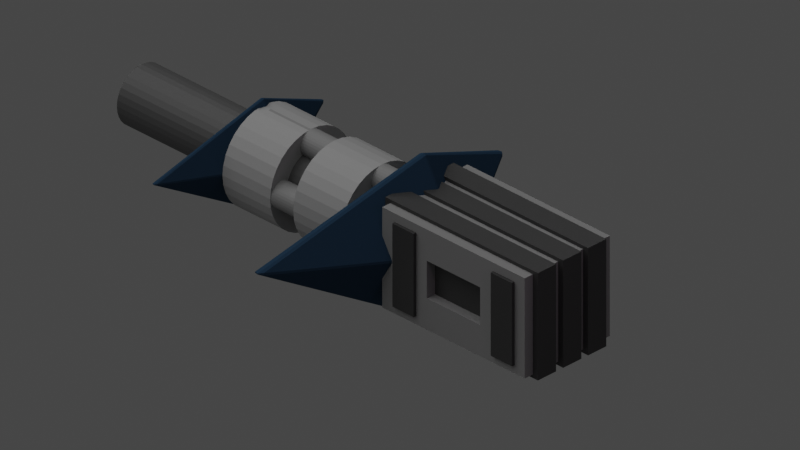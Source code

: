 # Source: Toaster.blend  (saved by Blender 2.82.7; exported with 4.5.12 LTS)
import bpy
from mathutils import Matrix  # noqa: F401  (used for matrix-valued properties, if any)

bpy.ops.wm.read_factory_settings(use_empty=True)
scene = bpy.context.scene
scene.name = 'Scene'

# ---- collections
col_collection = bpy.data.collections.new('Collection'); scene.collection.children.link(col_collection)

# ---- materials (node trees are filled in below, after node groups)
mat_material = bpy.data.materials.new('Material')
mat_material.use_transparent_shadow = False
mat_material_002 = bpy.data.materials.new('Material.002')
mat_material_002.use_transparent_shadow = False
mat_material_003 = bpy.data.materials.new('Material.003')
mat_material_003.use_transparent_shadow = False
mat_material_004 = bpy.data.materials.new('Material.004')
mat_material_004.use_transparent_shadow = False
mat_material_012 = bpy.data.materials.new('Material.012')
mat_material_012.alpha_threshold = 0.0
mat_material_012.use_transparent_shadow = False
mat_material_012.diffuse_color = (0.028, 0.06328, 0.1107, 1.0)
mat_material_012.roughness = 0.5
mat_material_012.specular_intensity = 0.337
mat_material_012.line_color = (0.0, 0.0, 0.0, 1.0)

# ---- material node trees
mat_material.use_nodes = True; mat_material.node_tree.nodes.clear()
_N = mat_material.node_tree.nodes; _L = mat_material.node_tree.links
n0 = _N.new('ShaderNodeOutputMaterial'); n0.name = 'Material Output'; n0.location = (300, 300)
n1 = _N.new('ShaderNodeBsdfPrincipled'); n1.name = 'Principled BSDF'; n1.location = (10, 300)
n1.distribution = 'GGX'
n1.subsurface_method = 'BURLEY'
n1.inputs[0].default_value = (0.1025, 0.1025, 0.1025, 1.0)
n1.inputs[3].default_value = 1.45
n1.inputs[27].default_value = (0.0, 0.0, 0.0, 1.0)
n1.inputs[28].default_value = 1.0
_L.new(n1.outputs[0], n0.inputs[0])
n0.is_active_output = True
mat_material_002.use_nodes = True; mat_material_002.node_tree.nodes.clear()
_N = mat_material_002.node_tree.nodes; _L = mat_material_002.node_tree.links
n0 = _N.new('ShaderNodeOutputMaterial'); n0.name = 'Material Output'; n0.location = (300, 300)
n1 = _N.new('ShaderNodeBsdfPrincipled'); n1.name = 'Principled BSDF'; n1.location = (10, 300)
n1.distribution = 'GGX'
n1.subsurface_method = 'BURLEY'
n1.inputs[0].default_value = (0.42, 0.42, 0.42, 1.0)
n1.inputs[3].default_value = 1.45
n1.inputs[27].default_value = (0.0, 0.0, 0.0, 1.0)
n1.inputs[28].default_value = 1.0
_L.new(n1.outputs[0], n0.inputs[0])
n0.is_active_output = True
mat_material_003.use_nodes = True; mat_material_003.node_tree.nodes.clear()
_N = mat_material_003.node_tree.nodes; _L = mat_material_003.node_tree.links
n0 = _N.new('ShaderNodeOutputMaterial'); n0.name = 'Material Output'; n0.location = (300, 300)
n1 = _N.new('ShaderNodeBsdfPrincipled'); n1.name = 'Principled BSDF'; n1.location = (10, 300)
n1.distribution = 'GGX'
n1.subsurface_method = 'BURLEY'
n1.inputs[0].default_value = (0.281, 0.281, 0.281, 1.0)
n1.inputs[3].default_value = 1.45
n1.inputs[27].default_value = (0.0, 0.0, 0.0, 1.0)
n1.inputs[28].default_value = 1.0
_L.new(n1.outputs[0], n0.inputs[0])
n0.is_active_output = True
mat_material_004.use_nodes = True; mat_material_004.node_tree.nodes.clear()
_N = mat_material_004.node_tree.nodes; _L = mat_material_004.node_tree.links
n0 = _N.new('ShaderNodeOutputMaterial'); n0.name = 'Material Output'; n0.location = (300, 300)
n1 = _N.new('ShaderNodeBsdfPrincipled'); n1.name = 'Principled BSDF'; n1.location = (10, 300)
n1.distribution = 'GGX'
n1.subsurface_method = 'BURLEY'
n1.inputs[0].default_value = (0.05222, 0.05222, 0.05222, 1.0)
n1.inputs[3].default_value = 1.45
n1.inputs[27].default_value = (0.0, 0.0, 0.0, 1.0)
n1.inputs[28].default_value = 1.0
_L.new(n1.outputs[0], n0.inputs[0])
n0.is_active_output = True

# ---- world
world_world = bpy.data.worlds.new('World'); scene.world = world_world
world_world.use_nodes = True; world_world.node_tree.nodes.clear()
_N = world_world.node_tree.nodes; _L = world_world.node_tree.links
n0 = _N.new('ShaderNodeOutputWorld'); n0.name = 'World Output'; n0.location = (300, 300)
n1 = _N.new('ShaderNodeBackground'); n1.name = 'Background'; n1.location = (10, 300)
n1.inputs[0].default_value = (0.05088, 0.05088, 0.05088, 1.0)
_L.new(n1.outputs[0], n0.inputs[0])
n0.is_active_output = True
world_world.color = (0.05088, 0.05088, 0.05088)
world_world.use_sun_shadow = False
world_world.sun_shadow_jitter_overblur = 0.0

# ---- cameras
cam_camera = bpy.data.cameras.new('Camera')
cam_camera.type = 'ORTHO'
cam_camera.clip_end = 100.0
cam_camera.lens = 35.0
cam_camera.sensor_width = 32.0
cam_camera.sensor_height = 18.0
cam_camera.ortho_scale = 7.0
cam_camera.dof.focus_distance = 0.0
cam_camera.dof.aperture_fstop = 128.0

# ---- lights
light_point = bpy.data.lights.new('Point', 'POINT')
light_point.color = (1.0, 0.6036, 0.9189)
light_point.transmission_factor = 0.0
light_point.shadow_buffer_clip_start = 0.5
light_point.shadow_soft_size = 0.1
light_point.shadow_maximum_resolution = 0.006
light_point.use_absolute_resolution = True
light_point.cycles.use_multiple_importance_sampling = False
light_sun = bpy.data.lights.new('Sun', 'SUN')
light_sun.transmission_factor = 0.0
light_sun.angle = 1.571
light_sun.energy = 1.0
light_sun.shadow_buffer_clip_start = 0.5
light_sun.shadow_soft_size = 1.0
light_sun.shadow_cascade_max_distance = 1000.0
light_sun.cycles.use_multiple_importance_sampling = False

# ---- meshes
me_cylinder = bpy.data.meshes.new('Cylinder')
me_cylinder.from_pydata([(-1.006e-07, 0.7364, -1.0), (0.0, 1.0, 1.0), (0.1437, 0.7223, -1.0), (0.1951, 0.9808, 1.0), (0.2818, 0.6804, -1.0), (0.3827, 0.9239, 1.0), (0.4091, 0.6123, -1.0), (0.5556, 0.8315, 1.0), (0.5207, 0.5207, -1.0), (0.7071, 0.7071, 1.0), (0.6123, 0.4091, -1.0), (0.8315, 0.5556, 1.0), (0.6804, 0.2818, -1.0), (0.9239, 0.3827, 1.0), (0.7223, 0.1437, -1.0), (0.9808, 0.1951, 1.0), (0.7364, 3.504e-08, -1.0), (1.0, 7.55e-08, 1.0), (0.7223, -0.1437, -1.0), (0.9808, -0.1951, 1.0), (0.6804, -0.2818, -1.0), (0.9239, -0.3827, 1.0), (0.6123, -0.4091, -1.0), (0.8315, -0.5556, 1.0), (0.5207, -0.5207, -1.0), (0.7071, -0.7071, 1.0), (0.4091, -0.6123, -1.0), (0.5556, -0.8315, 1.0), (0.2818, -0.6804, -1.0), (0.3827, -0.9239, 1.0), (0.1437, -0.7223, -1.0), (0.1951, -0.9808, 1.0), (-2.449e-07, -0.7364, -1.0), (-3.258e-07, -1.0, 1.0), (-0.1437, -0.7223, -1.0), (-0.1951, -0.9808, 1.0), (-0.2818, -0.6804, -1.0), (-0.3827, -0.9239, 1.0), (-0.4091, -0.6123, -1.0), (-0.5556, -0.8315, 1.0), (-0.5207, -0.5207, -1.0), (-0.7071, -0.7071, 1.0), (-0.6123, -0.4091, -1.0), (-0.8315, -0.5556, 1.0), (-0.6804, -0.2818, -1.0), (-0.9239, -0.3827, 1.0), (-0.7223, -0.1437, -1.0), (-0.9808, -0.1951, 1.0), (-0.7364, 7.248e-07, -1.0), (-1.0, 9.656e-07, 1.0), (-0.7223, 0.1437, -1.0), (-0.9808, 0.1951, 1.0), (-0.6804, 0.2818, -1.0), (-0.9239, 0.3827, 1.0), (-0.6123, 0.4091, -1.0), (-0.8315, 0.5556, 1.0), (-0.5207, 0.5207, -1.0), (-0.7071, 0.7071, 1.0), (-0.4091, 0.6123, -1.0), (-0.5556, 0.8315, 1.0), (-0.2818, 0.6804, -1.0), (-0.3827, 0.9239, 1.0), (-0.1437, 0.7223, -1.0), (-0.1951, 0.9808, 1.0), (0.0, 1.0, -1.0), (0.1951, 0.9808, -1.0), (0.3827, 0.9239, -1.0), (0.5556, 0.8315, -1.0), (0.7071, 0.7071, -1.0), (0.8315, 0.5556, -1.0), (0.9239, 0.3827, -1.0), (0.9808, 0.1951, -1.0), (1.0, 7.55e-08, -1.0), (0.9808, -0.1951, -1.0), (0.9239, -0.3827, -1.0), (0.8315, -0.5556, -1.0), (0.7071, -0.7071, -1.0), (0.5556, -0.8315, -1.0), (0.3827, -0.9239, -1.0), (0.1951, -0.9808, -1.0), (-3.258e-07, -1.0, -1.0), (-0.1951, -0.9808, -1.0), (-0.3827, -0.9239, -1.0), (-0.5556, -0.8315, -1.0), (-0.7071, -0.7071, -1.0), (-0.8315, -0.5556, -1.0), (-0.9239, -0.3827, -1.0), (-0.9808, -0.1951, -1.0), (-1.0, 9.656e-07, -1.0), (-0.9808, 0.1951, -1.0), (-0.9239, 0.3827, -1.0), (-0.8315, 0.5556, -1.0), (-0.7071, 0.7071, -1.0), (-0.5556, 0.8315, -1.0), (-0.3827, 0.9239, -1.0), (-0.1951, 0.9808, -1.0), (-1.006e-07, 0.7364, -0.5272), (0.1437, 0.7223, -0.5272), (0.2818, 0.6804, -0.5272), (0.4091, 0.6123, -0.5272), (0.5207, 0.5207, -0.5272), (0.6123, 0.4091, -0.5272), (0.6804, 0.2818, -0.5272), (0.7223, 0.1437, -0.5272), (0.7364, 3.504e-08, -0.5272), (0.7223, -0.1437, -0.5272), (0.6804, -0.2818, -0.5272), (0.6123, -0.4091, -0.5272), (0.5207, -0.5207, -0.5272), (0.4091, -0.6123, -0.5272), (0.2818, -0.6804, -0.5272), (0.1437, -0.7223, -0.5272), (-2.449e-07, -0.7364, -0.5272), (-0.1437, -0.7223, -0.5272), (-0.2818, -0.6804, -0.5272), (-0.4091, -0.6123, -0.5272), (-0.5207, -0.5207, -0.5272), (-0.6123, -0.4091, -0.5272), (-0.6804, -0.2818, -0.5272), (-0.7223, -0.1437, -0.5272), (-0.7364, 7.248e-07, -0.5272), (-0.7223, 0.1437, -0.5272), (-0.6804, 0.2818, -0.5272), (-0.6123, 0.4091, -0.5272), (-0.5207, 0.5207, -0.5272), (-0.4091, 0.6123, -0.5272), (-0.2818, 0.6804, -0.5272), (-0.1437, 0.7223, -0.5272)], [], [(64, 1, 3, 65), (65, 3, 5, 66), (66, 5, 7, 67), (67, 7, 9, 68), (68, 9, 11, 69), (69, 11, 13, 70), (70, 13, 15, 71), (71, 15, 17, 72), (72, 17, 19, 73), (73, 19, 21, 74), (74, 21, 23, 75), (75, 23, 25, 76), (76, 25, 27, 77), (77, 27, 29, 78), (78, 29, 31, 79), (79, 31, 33, 80), (80, 33, 35, 81), (81, 35, 37, 82), (82, 37, 39, 83), (83, 39, 41, 84), (84, 41, 43, 85), (85, 43, 45, 86), (86, 45, 47, 87), (87, 47, 49, 88), (88, 49, 51, 89), (89, 51, 53, 90), (90, 53, 55, 91), (91, 55, 57, 92), (92, 57, 59, 93), (93, 59, 61, 94), (3, 1, 63, 61, 59, 57, 55, 53, 51, 49, 47, 45, 43, 41, 39, 37, 35, 33, 31, 29, 27, 25, 23, 21, 19, 17, 15, 13, 11, 9, 7, 5), (94, 61, 63, 95), (95, 63, 1, 64), (20, 22, 107, 106), (2, 0, 64, 65), (4, 2, 65, 66), (6, 4, 66, 67), (8, 6, 67, 68), (10, 8, 68, 69), (12, 10, 69, 70), (14, 12, 70, 71), (16, 14, 71, 72), (18, 16, 72, 73), (20, 18, 73, 74), (22, 20, 74, 75), (24, 22, 75, 76), (26, 24, 76, 77), (28, 26, 77, 78), (30, 28, 78, 79), (32, 30, 79, 80), (34, 32, 80, 81), (36, 34, 81, 82), (38, 36, 82, 83), (40, 38, 83, 84), (42, 40, 84, 85), (44, 42, 85, 86), (46, 44, 86, 87), (48, 46, 87, 88), (50, 48, 88, 89), (52, 50, 89, 90), (54, 52, 90, 91), (56, 54, 91, 92), (58, 56, 92, 93), (60, 58, 93, 94), (62, 60, 94, 95), (0, 62, 95, 64), (96, 97, 98, 99, 100, 101, 102, 103, 104, 105, 106, 107, 108, 109, 110, 111, 112, 113, 114, 115, 116, 117, 118, 119, 120, 121, 122, 123, 124, 125, 126, 127), (48, 50, 121, 120), (22, 24, 108, 107), (50, 52, 122, 121), (24, 26, 109, 108), (52, 54, 123, 122), (26, 28, 110, 109), (0, 2, 97, 96), (54, 56, 124, 123), (28, 30, 111, 110), (2, 4, 98, 97), (56, 58, 125, 124), (30, 32, 112, 111), (4, 6, 99, 98), (58, 60, 126, 125), (32, 34, 113, 112), (6, 8, 100, 99), (60, 62, 127, 126), (34, 36, 114, 113), (8, 10, 101, 100), (62, 0, 96, 127), (36, 38, 115, 114), (10, 12, 102, 101), (38, 40, 116, 115), (12, 14, 103, 102), (40, 42, 117, 116), (14, 16, 104, 103), (42, 44, 118, 117), (16, 18, 105, 104), (44, 46, 119, 118), (18, 20, 106, 105), (46, 48, 120, 119)])
_uv = me_cylinder.uv_layers.new(name='UVMap')
_uv.uv.foreach_set('vector', [1.0, 0.5, 1.0, 1.0, 0.9688, 1.0, 0.9688, 0.5, 0.9688, 0.5, 0.9688, 1.0, 0.9375, 1.0, 0.9375, 0.5, 0.9375, 0.5, 0.9375, 1.0, 0.9062, 1.0, 0.9062, 0.5, 0.9062, 0.5, 0.9062, 1.0, 0.875, 1.0, 0.875, 0.5, 0.875, 0.5, 0.875, 1.0, 0.8438, 1.0, 0.8438, 0.5, 0.8438, 0.5, 0.8438, 1.0, 0.8125, 1.0, 0.8125, 0.5, 0.8125, 0.5, 0.8125, 1.0, 0.7812, 1.0, 0.7812, 0.5, 0.7812, 0.5, 0.7812, 1.0, 0.75, 1.0, 0.75, 0.5, 0.75, 0.5, 0.75, 1.0, 0.7188, 1.0, 0.7188, 0.5, 0.7188, 0.5, 0.7188, 1.0, 0.6875, 1.0, 0.6875, 0.5, 0.6875, 0.5, 0.6875, 1.0, 0.6562, 1.0, 0.6562, 0.5, 0.6562, 0.5, 0.6562, 1.0, 0.625, 1.0, 0.625, 0.5, 0.625, 0.5, 0.625, 1.0, 0.5938, 1.0, 0.5938, 0.5, 0.5938, 0.5, 0.5938, 1.0, 0.5625, 1.0, 0.5625, 0.5, 0.5625, 0.5, 0.5625, 1.0, 0.5312, 1.0, 0.5312, 0.5, 0.5312, 0.5, 0.5312, 1.0, 0.5, 1.0, 0.5, 0.5, 0.5, 0.5, 0.5, 1.0, 0.4688, 1.0, 0.4688, 0.5, 0.4688, 0.5, 0.4688, 1.0, 0.4375, 1.0, 0.4375, 0.5, 0.4375, 0.5, 0.4375, 1.0, 0.4062, 1.0, 0.4062, 0.5, 0.4062, 0.5, 0.4062, 1.0, 0.375, 1.0, 0.375, 0.5, 0.375, 0.5, 0.375, 1.0, 0.3438, 1.0, 0.3438, 0.5, 0.3438, 0.5, 0.3438, 1.0, 0.3125, 1.0, 0.3125, 0.5, 0.3125, 0.5, 0.3125, 1.0, 0.2812, 1.0, 0.2812, 0.5, 0.2812, 0.5, 0.2812, 1.0, 0.25, 1.0, 0.25, 0.5, 0.25, 0.5, 0.25, 1.0, 0.2188, 1.0, 0.2188, 0.5, 0.2188, 0.5, 0.2188, 1.0, 0.1875, 1.0, 0.1875, 0.5, 0.1875, 0.5, 0.1875, 1.0, 0.1562, 1.0, 0.1562, 0.5, 0.1562, 0.5, 0.1562, 1.0, 0.125, 1.0, 0.125, 0.5, 0.125, 0.5, 0.125, 1.0, 0.09375, 1.0, 0.09375, 0.5, 0.09375, 0.5, 0.09375, 1.0, 0.0625, 1.0, 0.0625, 0.5, 0.2968, 0.4854, 0.25, 0.49, 0.2032, 0.4854, 0.1582, 0.4717, 0.1167, 0.4496, 0.08029, 0.4197, 0.05045, 0.3833, 0.02827, 0.3418, 0.01461, 0.2968, 0.01, 0.25, 0.01461, 0.2032, 0.02827, 0.1582, 0.05045, 0.1167, 0.08029, 0.08029, 0.1167, 0.05045, 0.1582, 0.02827, 0.2032, 0.01461, 0.25, 0.01, 0.2968, 0.01461, 0.3418, 0.02827, 0.3833, 0.05045, 0.4197, 0.08029, 0.4496, 0.1167, 0.4717, 0.1582, 0.4854, 0.2032, 0.49, 0.25, 0.4854, 0.2968, 0.4717, 0.3418, 0.4496, 0.3833, 0.4197, 0.4197, 0.3833, 0.4496, 0.3418, 0.4717, 0.0625, 0.5, 0.0625, 1.0, 0.03125, 1.0, 0.03125, 0.5, 0.03125, 0.5, 0.03125, 1.0, 0.0, 1.0, 0.0, 0.5, 0.9133, 0.1824, 0.897, 0.1518, 0.897, 0.1518, 0.9133, 0.1824, 0.7845, 0.4233, 0.75, 0.4267, 0.75, 0.49, 0.7968, 0.4854, 0.8176, 0.4133, 0.7845, 0.4233, 0.7968, 0.4854, 0.8418, 0.4717, 0.8482, 0.397, 0.8176, 0.4133, 0.8418, 0.4717, 0.8833, 0.4496, 0.875, 0.375, 0.8482, 0.397, 0.8833, 0.4496, 0.9197, 0.4197, 0.897, 0.3482, 0.875, 0.375, 0.9197, 0.4197, 0.9496, 0.3833, 0.9133, 0.3176, 0.897, 0.3482, 0.9496, 0.3833, 0.9717, 0.3418, 0.9233, 0.2845, 0.9133, 0.3176, 0.9717, 0.3418, 0.9854, 0.2968, 0.9267, 0.25, 0.9233, 0.2845, 0.9854, 0.2968, 0.99, 0.25, 0.9233, 0.2155, 0.9267, 0.25, 0.99, 0.25, 0.9854, 0.2032, 0.9133, 0.1824, 0.9233, 0.2155, 0.9854, 0.2032, 0.9717, 0.1582, 0.897, 0.1518, 0.9133, 0.1824, 0.9717, 0.1582, 0.9496, 0.1167, 0.875, 0.125, 0.897, 0.1518, 0.9496, 0.1167, 0.9197, 0.08029, 0.8482, 0.103, 0.875, 0.125, 0.9197, 0.08029, 0.8833, 0.05045, 0.8176, 0.08672, 0.8482, 0.103, 0.8833, 0.05045, 0.8418, 0.02827, 0.7845, 0.07666, 0.8176, 0.08672, 0.8418, 0.02827, 0.7968, 0.01461, 0.75, 0.07326, 0.7845, 0.07666, 0.7968, 0.01461, 0.75, 0.01, 0.7155, 0.07666, 0.75, 0.07326, 0.75, 0.01, 0.7032, 0.01461, 0.6824, 0.08672, 0.7155, 0.07666, 0.7032, 0.01461, 0.6582, 0.02827, 0.6518, 0.103, 0.6824, 0.08672, 0.6582, 0.02827, 0.6167, 0.05045, 0.625, 0.125, 0.6518, 0.103, 0.6167, 0.05045, 0.5803, 0.08029, 0.603, 0.1518, 0.625, 0.125, 0.5803, 0.08029, 0.5504, 0.1167, 0.5867, 0.1824, 0.603, 0.1518, 0.5504, 0.1167, 0.5283, 0.1582, 0.5767, 0.2155, 0.5867, 0.1824, 0.5283, 0.1582, 0.5146, 0.2032, 0.5733, 0.25, 0.5767, 0.2155, 0.5146, 0.2032, 0.51, 0.25, 0.5767, 0.2845, 0.5733, 0.25, 0.51, 0.25, 0.5146, 0.2968, 0.5867, 0.3176, 0.5767, 0.2845, 0.5146, 0.2968, 0.5283, 0.3418, 0.603, 0.3482, 0.5867, 0.3176, 0.5283, 0.3418, 0.5504, 0.3833, 0.625, 0.375, 0.603, 0.3482, 0.5504, 0.3833, 0.5803, 0.4197, 0.6518, 0.397, 0.625, 0.375, 0.5803, 0.4197, 0.6167, 0.4496, 0.6824, 0.4133, 0.6518, 0.397, 0.6167, 0.4496, 0.6582, 0.4717, 0.7155, 0.4233, 0.6824, 0.4133, 0.6582, 0.4717, 0.7032, 0.4854, 0.75, 0.4267, 0.7155, 0.4233, 0.7032, 0.4854, 0.75, 0.49, 0.75, 0.4267, 0.7845, 0.4233, 0.8176, 0.4133, 0.8482, 0.397, 0.875, 0.375, 0.897, 0.3482, 0.9133, 0.3176, 0.9233, 0.2845, 0.9267, 0.25, 0.9233, 0.2155, 0.9133, 0.1824, 0.897, 0.1518, 0.875, 0.125, 0.8482, 0.103, 0.8176, 0.08672, 0.7845, 0.07666, 0.75, 0.07326, 0.7155, 0.07666, 0.6824, 0.08672, 0.6518, 0.103, 0.625, 0.125, 0.603, 0.1518, 0.5867, 0.1824, 0.5767, 0.2155, 0.5733, 0.25, 0.5767, 0.2845, 0.5867, 0.3176, 0.603, 0.3482, 0.625, 0.375, 0.6518, 0.397, 0.6824, 0.4133, 0.7155, 0.4233, 0.5733, 0.25, 0.5767, 0.2845, 0.5767, 0.2845, 0.5733, 0.25, 0.897, 0.1518, 0.875, 0.125, 0.875, 0.125, 0.897, 0.1518, 0.5767, 0.2845, 0.5867, 0.3176, 0.5867, 0.3176, 0.5767, 0.2845, 0.875, 0.125, 0.8482, 0.103, 0.8482, 0.103, 0.875, 0.125, 0.5867, 0.3176, 0.603, 0.3482, 0.603, 0.3482, 0.5867, 0.3176, 0.8482, 0.103, 0.8176, 0.08672, 0.8176, 0.08672, 0.8482, 0.103, 0.75, 0.4267, 0.7845, 0.4233, 0.7845, 0.4233, 0.75, 0.4267, 0.603, 0.3482, 0.625, 0.375, 0.625, 0.375, 0.603, 0.3482, 0.8176, 0.08672, 0.7845, 0.07666, 0.7845, 0.07666, 0.8176, 0.08672, 0.7845, 0.4233, 0.8176, 0.4133, 0.8176, 0.4133, 0.7845, 0.4233, 0.625, 0.375, 0.6518, 0.397, 0.6518, 0.397, 0.625, 0.375, 0.7845, 0.07666, 0.75, 0.07326, 0.75, 0.07326, 0.7845, 0.07666, 0.8176, 0.4133, 0.8482, 0.397, 0.8482, 0.397, 0.8176, 0.4133, 0.6518, 0.397, 0.6824, 0.4133, 0.6824, 0.4133, 0.6518, 0.397, 0.75, 0.07326, 0.7155, 0.07666, 0.7155, 0.07666, 0.75, 0.07326, 0.8482, 0.397, 0.875, 0.375, 0.875, 0.375, 0.8482, 0.397, 0.6824, 0.4133, 0.7155, 0.4233, 0.7155, 0.4233, 0.6824, 0.4133, 0.7155, 0.07666, 0.6824, 0.08672, 0.6824, 0.08672, 0.7155, 0.07666, 0.875, 0.375, 0.897, 0.3482, 0.897, 0.3482, 0.875, 0.375, 0.7155, 0.4233, 0.75, 0.4267, 0.75, 0.4267, 0.7155, 0.4233, 0.6824, 0.08672, 0.6518, 0.103, 0.6518, 0.103, 0.6824, 0.08672, 0.897, 0.3482, 0.9133, 0.3176, 0.9133, 0.3176, 0.897, 0.3482, 0.6518, 0.103, 0.625, 0.125, 0.625, 0.125, 0.6518, 0.103, 0.9133, 0.3176, 0.9233, 0.2845, 0.9233, 0.2845, 0.9133, 0.3176, 0.625, 0.125, 0.603, 0.1518, 0.603, 0.1518, 0.625, 0.125, 0.9233, 0.2845, 0.9267, 0.25, 0.9267, 0.25, 0.9233, 0.2845, 0.603, 0.1518, 0.5867, 0.1824, 0.5867, 0.1824, 0.603, 0.1518, 0.9267, 0.25, 0.9233, 0.2155, 0.9233, 0.2155, 0.9267, 0.25, 0.5867, 0.1824, 0.5767, 0.2155, 0.5767, 0.2155, 0.5867, 0.1824, 0.9233, 0.2155, 0.9133, 0.1824, 0.9133, 0.1824, 0.9233, 0.2155, 0.5767, 0.2155, 0.5733, 0.25, 0.5733, 0.25, 0.5767, 0.2155])
me_cylinder.materials.append(mat_material)
me_cylinder.use_remesh_fix_poles = True
me_cylinder.use_remesh_preserve_attributes = False
me_cylinder.use_mirror_vertex_groups = False
me_cylinder.update()
me_cylinder_001 = bpy.data.meshes.new('Cylinder.001')
me_cylinder_001.from_pydata([(0.0, 1.0, -1.0), (0.0, 1.0, 1.0), (0.1951, 0.9808, -1.0), (0.1951, 0.9808, 1.0), (0.3827, 0.9239, -1.0), (0.3827, 0.9239, 1.0), (0.5556, 0.8315, -1.0), (0.5556, 0.8315, 1.0), (0.7071, 0.7071, -1.0), (0.7071, 0.7071, 1.0), (0.8315, 0.5556, -1.0), (0.8315, 0.5556, 1.0), (0.9239, 0.3827, -1.0), (0.9239, 0.3827, 1.0), (0.9808, 0.1951, -1.0), (0.9808, 0.1951, 1.0), (1.0, 7.55e-08, -1.0), (1.0, 7.55e-08, 1.0), (0.9808, -0.1951, -1.0), (0.9808, -0.1951, 1.0), (0.9239, -0.3827, -1.0), (0.9239, -0.3827, 1.0), (0.8315, -0.5556, -1.0), (0.8315, -0.5556, 1.0), (0.7071, -0.7071, -1.0), (0.7071, -0.7071, 1.0), (0.5556, -0.8315, -1.0), (0.5556, -0.8315, 1.0), (0.3827, -0.9239, -1.0), (0.3827, -0.9239, 1.0), (0.1951, -0.9808, -1.0), (0.1951, -0.9808, 1.0), (-3.258e-07, -1.0, -1.0), (-3.258e-07, -1.0, 1.0), (-0.1951, -0.9808, -1.0), (-0.1951, -0.9808, 1.0), (-0.3827, -0.9239, -1.0), (-0.3827, -0.9239, 1.0), (-0.5556, -0.8315, -1.0), (-0.5556, -0.8315, 1.0), (-0.7071, -0.7071, -1.0), (-0.7071, -0.7071, 1.0), (-0.8315, -0.5556, -1.0), (-0.8315, -0.5556, 1.0), (-0.9239, -0.3827, -1.0), (-0.9239, -0.3827, 1.0), (-0.9808, -0.1951, -1.0), (-0.9808, -0.1951, 1.0), (-1.0, 9.656e-07, -1.0), (-1.0, 9.656e-07, 1.0), (-0.9808, 0.1951, -1.0), (-0.9808, 0.1951, 1.0), (-0.9239, 0.3827, -1.0), (-0.9239, 0.3827, 1.0), (-0.8315, 0.5556, -1.0), (-0.8315, 0.5556, 1.0), (-0.7071, 0.7071, -1.0), (-0.7071, 0.7071, 1.0), (-0.5556, 0.8315, -1.0), (-0.5556, 0.8315, 1.0), (-0.3827, 0.9239, -1.0), (-0.3827, 0.9239, 1.0), (-0.1951, 0.9808, -1.0), (-0.1951, 0.9808, 1.0)], [], [(0, 1, 3, 2), (2, 3, 5, 4), (4, 5, 7, 6), (6, 7, 9, 8), (8, 9, 11, 10), (10, 11, 13, 12), (12, 13, 15, 14), (14, 15, 17, 16), (16, 17, 19, 18), (18, 19, 21, 20), (20, 21, 23, 22), (22, 23, 25, 24), (24, 25, 27, 26), (26, 27, 29, 28), (28, 29, 31, 30), (30, 31, 33, 32), (32, 33, 35, 34), (34, 35, 37, 36), (36, 37, 39, 38), (38, 39, 41, 40), (40, 41, 43, 42), (42, 43, 45, 44), (44, 45, 47, 46), (46, 47, 49, 48), (48, 49, 51, 50), (50, 51, 53, 52), (52, 53, 55, 54), (54, 55, 57, 56), (56, 57, 59, 58), (58, 59, 61, 60), (3, 1, 63, 61, 59, 57, 55, 53, 51, 49, 47, 45, 43, 41, 39, 37, 35, 33, 31, 29, 27, 25, 23, 21, 19, 17, 15, 13, 11, 9, 7, 5), (60, 61, 63, 62), (62, 63, 1, 0), (0, 2, 4, 6, 8, 10, 12, 14, 16, 18, 20, 22, 24, 26, 28, 30, 32, 34, 36, 38, 40, 42, 44, 46, 48, 50, 52, 54, 56, 58, 60, 62)])
_uv = me_cylinder_001.uv_layers.new(name='UVMap')
_uv.uv.foreach_set('vector', [1.0, 0.5, 1.0, 1.0, 0.9688, 1.0, 0.9688, 0.5, 0.9688, 0.5, 0.9688, 1.0, 0.9375, 1.0, 0.9375, 0.5, 0.9375, 0.5, 0.9375, 1.0, 0.9062, 1.0, 0.9062, 0.5, 0.9062, 0.5, 0.9062, 1.0, 0.875, 1.0, 0.875, 0.5, 0.875, 0.5, 0.875, 1.0, 0.8438, 1.0, 0.8438, 0.5, 0.8438, 0.5, 0.8438, 1.0, 0.8125, 1.0, 0.8125, 0.5, 0.8125, 0.5, 0.8125, 1.0, 0.7812, 1.0, 0.7812, 0.5, 0.7812, 0.5, 0.7812, 1.0, 0.75, 1.0, 0.75, 0.5, 0.75, 0.5, 0.75, 1.0, 0.7188, 1.0, 0.7188, 0.5, 0.7188, 0.5, 0.7188, 1.0, 0.6875, 1.0, 0.6875, 0.5, 0.6875, 0.5, 0.6875, 1.0, 0.6562, 1.0, 0.6562, 0.5, 0.6562, 0.5, 0.6562, 1.0, 0.625, 1.0, 0.625, 0.5, 0.625, 0.5, 0.625, 1.0, 0.5938, 1.0, 0.5938, 0.5, 0.5938, 0.5, 0.5938, 1.0, 0.5625, 1.0, 0.5625, 0.5, 0.5625, 0.5, 0.5625, 1.0, 0.5312, 1.0, 0.5312, 0.5, 0.5312, 0.5, 0.5312, 1.0, 0.5, 1.0, 0.5, 0.5, 0.5, 0.5, 0.5, 1.0, 0.4688, 1.0, 0.4688, 0.5, 0.4688, 0.5, 0.4688, 1.0, 0.4375, 1.0, 0.4375, 0.5, 0.4375, 0.5, 0.4375, 1.0, 0.4062, 1.0, 0.4062, 0.5, 0.4062, 0.5, 0.4062, 1.0, 0.375, 1.0, 0.375, 0.5, 0.375, 0.5, 0.375, 1.0, 0.3438, 1.0, 0.3438, 0.5, 0.3438, 0.5, 0.3438, 1.0, 0.3125, 1.0, 0.3125, 0.5, 0.3125, 0.5, 0.3125, 1.0, 0.2812, 1.0, 0.2812, 0.5, 0.2812, 0.5, 0.2812, 1.0, 0.25, 1.0, 0.25, 0.5, 0.25, 0.5, 0.25, 1.0, 0.2188, 1.0, 0.2188, 0.5, 0.2188, 0.5, 0.2188, 1.0, 0.1875, 1.0, 0.1875, 0.5, 0.1875, 0.5, 0.1875, 1.0, 0.1562, 1.0, 0.1562, 0.5, 0.1562, 0.5, 0.1562, 1.0, 0.125, 1.0, 0.125, 0.5, 0.125, 0.5, 0.125, 1.0, 0.09375, 1.0, 0.09375, 0.5, 0.09375, 0.5, 0.09375, 1.0, 0.0625, 1.0, 0.0625, 0.5, 0.2968, 0.4854, 0.25, 0.49, 0.2032, 0.4854, 0.1582, 0.4717, 0.1167, 0.4496, 0.08029, 0.4197, 0.05045, 0.3833, 0.02827, 0.3418, 0.01461, 0.2968, 0.01, 0.25, 0.01461, 0.2032, 0.02827, 0.1582, 0.05045, 0.1167, 0.08029, 0.08029, 0.1167, 0.05045, 0.1582, 0.02827, 0.2032, 0.01461, 0.25, 0.01, 0.2968, 0.01461, 0.3418, 0.02827, 0.3833, 0.05045, 0.4197, 0.08029, 0.4496, 0.1167, 0.4717, 0.1582, 0.4854, 0.2032, 0.49, 0.25, 0.4854, 0.2968, 0.4717, 0.3418, 0.4496, 0.3833, 0.4197, 0.4197, 0.3833, 0.4496, 0.3418, 0.4717, 0.0625, 0.5, 0.0625, 1.0, 0.03125, 1.0, 0.03125, 0.5, 0.03125, 0.5, 0.03125, 1.0, 0.0, 1.0, 0.0, 0.5, 0.75, 0.49, 0.7968, 0.4854, 0.8418, 0.4717, 0.8833, 0.4496, 0.9197, 0.4197, 0.9496, 0.3833, 0.9717, 0.3418, 0.9854, 0.2968, 0.99, 0.25, 0.9854, 0.2032, 0.9717, 0.1582, 0.9496, 0.1167, 0.9197, 0.08029, 0.8833, 0.05045, 0.8418, 0.02827, 0.7968, 0.01461, 0.75, 0.01, 0.7032, 0.01461, 0.6582, 0.02827, 0.6167, 0.05045, 0.5803, 0.08029, 0.5504, 0.1167, 0.5283, 0.1582, 0.5146, 0.2032, 0.51, 0.25, 0.5146, 0.2968, 0.5283, 0.3418, 0.5504, 0.3833, 0.5803, 0.4197, 0.6167, 0.4496, 0.6582, 0.4717, 0.7032, 0.4854])
me_cylinder_001.materials.append(mat_material_002)
me_cylinder_001.use_remesh_fix_poles = True
me_cylinder_001.use_remesh_preserve_attributes = False
me_cylinder_001.use_mirror_vertex_groups = False
me_cylinder_001.update()
me_cube_001 = bpy.data.meshes.new('Cube.001')
me_cube_001.from_pydata([(-1.0, -1.0, -1.0), (-1.0, -1.0, 1.0), (-1.0, 1.0, -1.0), (-1.0, 1.0, 1.0), (1.0, -0.3741, -0.3741), (1.0, -0.3741, 0.3741), (1.0, 0.3741, -0.3741), (1.0, 0.3741, 0.3741), (1.0, 1.0, 1.0), (1.0, 1.0, -1.0), (1.0, -1.0, -1.0), (1.0, -1.0, 1.0), (-0.5079, -0.3741, -0.3741), (-0.5079, -0.3741, 0.3741), (-0.5079, 0.3741, -0.3741), (-0.5079, 0.3741, 0.3741)], [], [(0, 1, 3, 2), (2, 3, 8, 9), (4, 6, 14, 12), (10, 11, 1, 0), (2, 9, 10, 0), (8, 3, 1, 11), (7, 6, 9, 8), (6, 4, 10, 9), (5, 7, 8, 11), (4, 5, 11, 10), (14, 15, 13, 12), (7, 5, 13, 15), (6, 7, 15, 14), (5, 4, 12, 13)])
_uv = me_cube_001.uv_layers.new(name='UVMap')
_uv.uv.foreach_set('vector', [0.375, 0.0, 0.625, 0.0, 0.625, 0.25, 0.375, 0.25, 0.375, 0.25, 0.625, 0.25, 0.625, 0.5, 0.375, 0.5, 0.4532, 0.6718, 0.4532, 0.5782, 0.4532, 0.5782, 0.4532, 0.6718, 0.375, 0.75, 0.625, 0.75, 0.625, 1.0, 0.375, 1.0, 0.125, 0.5, 0.375, 0.5, 0.375, 0.75, 0.125, 0.75, 0.625, 0.5, 0.875, 0.5, 0.875, 0.75, 0.625, 0.75, 0.5468, 0.5782, 0.4532, 0.5782, 0.375, 0.5, 0.625, 0.5, 0.4532, 0.5782, 0.4532, 0.6718, 0.375, 0.75, 0.375, 0.5, 0.5468, 0.6718, 0.5468, 0.5782, 0.625, 0.5, 0.625, 0.75, 0.4532, 0.6718, 0.5468, 0.6718, 0.625, 0.75, 0.375, 0.75, 0.4532, 0.5782, 0.5468, 0.5782, 0.5468, 0.6718, 0.4532, 0.6718, 0.5468, 0.5782, 0.5468, 0.6718, 0.5468, 0.6718, 0.5468, 0.5782, 0.4532, 0.5782, 0.5468, 0.5782, 0.5468, 0.5782, 0.4532, 0.5782, 0.5468, 0.6718, 0.4532, 0.6718, 0.4532, 0.6718, 0.5468, 0.6718])
me_cube_001.materials.append(mat_material_003)
me_cube_001.use_remesh_fix_poles = True
me_cube_001.use_remesh_preserve_attributes = False
me_cube_001.use_mirror_vertex_groups = False
me_cube_001.update()
me_cylinder_002 = bpy.data.meshes.new('Cylinder.002')
me_cylinder_002.from_pydata([(0.0, 1.0, -1.0), (0.0, 1.0, 1.0), (0.1951, 0.9808, -1.0), (0.1951, 0.9808, 1.0), (0.3827, 0.9239, -1.0), (0.3827, 0.9239, 1.0), (0.5556, 0.8315, -1.0), (0.5556, 0.8315, 1.0), (0.7071, 0.7071, -1.0), (0.7071, 0.7071, 1.0), (0.8315, 0.5556, -1.0), (0.8315, 0.5556, 1.0), (0.9239, 0.3827, -1.0), (0.9239, 0.3827, 1.0), (0.9808, 0.1951, -1.0), (0.9808, 0.1951, 1.0), (1.0, 7.55e-08, -1.0), (1.0, 7.55e-08, 1.0), (0.9808, -0.1951, -1.0), (0.9808, -0.1951, 1.0), (0.9239, -0.3827, -1.0), (0.9239, -0.3827, 1.0), (0.8315, -0.5556, -1.0), (0.8315, -0.5556, 1.0), (0.7071, -0.7071, -1.0), (0.7071, -0.7071, 1.0), (0.5556, -0.8315, -1.0), (0.5556, -0.8315, 1.0), (0.3827, -0.9239, -1.0), (0.3827, -0.9239, 1.0), (0.1951, -0.9808, -1.0), (0.1951, -0.9808, 1.0), (-3.258e-07, -1.0, -1.0), (-3.258e-07, -1.0, 1.0), (-0.1951, -0.9808, -1.0), (-0.1951, -0.9808, 1.0), (-0.3827, -0.9239, -1.0), (-0.3827, -0.9239, 1.0), (-0.5556, -0.8315, -1.0), (-0.5556, -0.8315, 1.0), (-0.7071, -0.7071, -1.0), (-0.7071, -0.7071, 1.0), (-0.8315, -0.5556, -1.0), (-0.8315, -0.5556, 1.0), (-0.9239, -0.3827, -1.0), (-0.9239, -0.3827, 1.0), (-0.9808, -0.1951, -1.0), (-0.9808, -0.1951, 1.0), (-1.0, 9.656e-07, -1.0), (-1.0, 9.656e-07, 1.0), (-0.9808, 0.1951, -1.0), (-0.9808, 0.1951, 1.0), (-0.9239, 0.3827, -1.0), (-0.9239, 0.3827, 1.0), (-0.8315, 0.5556, -1.0), (-0.8315, 0.5556, 1.0), (-0.7071, 0.7071, -1.0), (-0.7071, 0.7071, 1.0), (-0.5556, 0.8315, -1.0), (-0.5556, 0.8315, 1.0), (-0.3827, 0.9239, -1.0), (-0.3827, 0.9239, 1.0), (-0.1951, 0.9808, -1.0), (-0.1951, 0.9808, 1.0)], [], [(0, 1, 3, 2), (2, 3, 5, 4), (4, 5, 7, 6), (6, 7, 9, 8), (8, 9, 11, 10), (10, 11, 13, 12), (12, 13, 15, 14), (14, 15, 17, 16), (16, 17, 19, 18), (18, 19, 21, 20), (20, 21, 23, 22), (22, 23, 25, 24), (24, 25, 27, 26), (26, 27, 29, 28), (28, 29, 31, 30), (30, 31, 33, 32), (32, 33, 35, 34), (34, 35, 37, 36), (36, 37, 39, 38), (38, 39, 41, 40), (40, 41, 43, 42), (42, 43, 45, 44), (44, 45, 47, 46), (46, 47, 49, 48), (48, 49, 51, 50), (50, 51, 53, 52), (52, 53, 55, 54), (54, 55, 57, 56), (56, 57, 59, 58), (58, 59, 61, 60), (3, 1, 63, 61, 59, 57, 55, 53, 51, 49, 47, 45, 43, 41, 39, 37, 35, 33, 31, 29, 27, 25, 23, 21, 19, 17, 15, 13, 11, 9, 7, 5), (60, 61, 63, 62), (62, 63, 1, 0), (0, 2, 4, 6, 8, 10, 12, 14, 16, 18, 20, 22, 24, 26, 28, 30, 32, 34, 36, 38, 40, 42, 44, 46, 48, 50, 52, 54, 56, 58, 60, 62)])
_uv = me_cylinder_002.uv_layers.new(name='UVMap')
_uv.uv.foreach_set('vector', [1.0, 0.5, 1.0, 1.0, 0.9688, 1.0, 0.9688, 0.5, 0.9688, 0.5, 0.9688, 1.0, 0.9375, 1.0, 0.9375, 0.5, 0.9375, 0.5, 0.9375, 1.0, 0.9062, 1.0, 0.9062, 0.5, 0.9062, 0.5, 0.9062, 1.0, 0.875, 1.0, 0.875, 0.5, 0.875, 0.5, 0.875, 1.0, 0.8438, 1.0, 0.8438, 0.5, 0.8438, 0.5, 0.8438, 1.0, 0.8125, 1.0, 0.8125, 0.5, 0.8125, 0.5, 0.8125, 1.0, 0.7812, 1.0, 0.7812, 0.5, 0.7812, 0.5, 0.7812, 1.0, 0.75, 1.0, 0.75, 0.5, 0.75, 0.5, 0.75, 1.0, 0.7188, 1.0, 0.7188, 0.5, 0.7188, 0.5, 0.7188, 1.0, 0.6875, 1.0, 0.6875, 0.5, 0.6875, 0.5, 0.6875, 1.0, 0.6562, 1.0, 0.6562, 0.5, 0.6562, 0.5, 0.6562, 1.0, 0.625, 1.0, 0.625, 0.5, 0.625, 0.5, 0.625, 1.0, 0.5938, 1.0, 0.5938, 0.5, 0.5938, 0.5, 0.5938, 1.0, 0.5625, 1.0, 0.5625, 0.5, 0.5625, 0.5, 0.5625, 1.0, 0.5312, 1.0, 0.5312, 0.5, 0.5312, 0.5, 0.5312, 1.0, 0.5, 1.0, 0.5, 0.5, 0.5, 0.5, 0.5, 1.0, 0.4688, 1.0, 0.4688, 0.5, 0.4688, 0.5, 0.4688, 1.0, 0.4375, 1.0, 0.4375, 0.5, 0.4375, 0.5, 0.4375, 1.0, 0.4062, 1.0, 0.4062, 0.5, 0.4062, 0.5, 0.4062, 1.0, 0.375, 1.0, 0.375, 0.5, 0.375, 0.5, 0.375, 1.0, 0.3438, 1.0, 0.3438, 0.5, 0.3438, 0.5, 0.3438, 1.0, 0.3125, 1.0, 0.3125, 0.5, 0.3125, 0.5, 0.3125, 1.0, 0.2812, 1.0, 0.2812, 0.5, 0.2812, 0.5, 0.2812, 1.0, 0.25, 1.0, 0.25, 0.5, 0.25, 0.5, 0.25, 1.0, 0.2188, 1.0, 0.2188, 0.5, 0.2188, 0.5, 0.2188, 1.0, 0.1875, 1.0, 0.1875, 0.5, 0.1875, 0.5, 0.1875, 1.0, 0.1562, 1.0, 0.1562, 0.5, 0.1562, 0.5, 0.1562, 1.0, 0.125, 1.0, 0.125, 0.5, 0.125, 0.5, 0.125, 1.0, 0.09375, 1.0, 0.09375, 0.5, 0.09375, 0.5, 0.09375, 1.0, 0.0625, 1.0, 0.0625, 0.5, 0.2968, 0.4854, 0.25, 0.49, 0.2032, 0.4854, 0.1582, 0.4717, 0.1167, 0.4496, 0.08029, 0.4197, 0.05045, 0.3833, 0.02827, 0.3418, 0.01461, 0.2968, 0.01, 0.25, 0.01461, 0.2032, 0.02827, 0.1582, 0.05045, 0.1167, 0.08029, 0.08029, 0.1167, 0.05045, 0.1582, 0.02827, 0.2032, 0.01461, 0.25, 0.01, 0.2968, 0.01461, 0.3418, 0.02827, 0.3833, 0.05045, 0.4197, 0.08029, 0.4496, 0.1167, 0.4717, 0.1582, 0.4854, 0.2032, 0.49, 0.25, 0.4854, 0.2968, 0.4717, 0.3418, 0.4496, 0.3833, 0.4197, 0.4197, 0.3833, 0.4496, 0.3418, 0.4717, 0.0625, 0.5, 0.0625, 1.0, 0.03125, 1.0, 0.03125, 0.5, 0.03125, 0.5, 0.03125, 1.0, 0.0, 1.0, 0.0, 0.5, 0.75, 0.49, 0.7968, 0.4854, 0.8418, 0.4717, 0.8833, 0.4496, 0.9197, 0.4197, 0.9496, 0.3833, 0.9717, 0.3418, 0.9854, 0.2968, 0.99, 0.25, 0.9854, 0.2032, 0.9717, 0.1582, 0.9496, 0.1167, 0.9197, 0.08029, 0.8833, 0.05045, 0.8418, 0.02827, 0.7968, 0.01461, 0.75, 0.01, 0.7032, 0.01461, 0.6582, 0.02827, 0.6167, 0.05045, 0.5803, 0.08029, 0.5504, 0.1167, 0.5283, 0.1582, 0.5146, 0.2032, 0.51, 0.25, 0.5146, 0.2968, 0.5283, 0.3418, 0.5504, 0.3833, 0.5803, 0.4197, 0.6167, 0.4496, 0.6582, 0.4717, 0.7032, 0.4854])
me_cylinder_002.materials.append(mat_material_002)
me_cylinder_002.use_remesh_fix_poles = True
me_cylinder_002.use_remesh_preserve_attributes = False
me_cylinder_002.use_mirror_vertex_groups = False
me_cylinder_002.update()
me_cylinder_003 = bpy.data.meshes.new('Cylinder.003')
me_cylinder_003.from_pydata([(0.0, 1.0, -1.0), (0.0, 1.0, 1.0), (0.1951, 0.9808, -1.0), (0.1951, 0.9808, 1.0), (0.3827, 0.9239, -1.0), (0.3827, 0.9239, 1.0), (0.5556, 0.8315, -1.0), (0.5556, 0.8315, 1.0), (0.7071, 0.7071, -1.0), (0.7071, 0.7071, 1.0), (0.8315, 0.5556, -1.0), (0.8315, 0.5556, 1.0), (0.9239, 0.3827, -1.0), (0.9239, 0.3827, 1.0), (0.9808, 0.1951, -1.0), (0.9808, 0.1951, 1.0), (1.0, 7.55e-08, -1.0), (1.0, 7.55e-08, 1.0), (0.9808, -0.1951, -1.0), (0.9808, -0.1951, 1.0), (0.9239, -0.3827, -1.0), (0.9239, -0.3827, 1.0), (0.8315, -0.5556, -1.0), (0.8315, -0.5556, 1.0), (0.7071, -0.7071, -1.0), (0.7071, -0.7071, 1.0), (0.5556, -0.8315, -1.0), (0.5556, -0.8315, 1.0), (0.3827, -0.9239, -1.0), (0.3827, -0.9239, 1.0), (0.1951, -0.9808, -1.0), (0.1951, -0.9808, 1.0), (-3.258e-07, -1.0, -1.0), (-3.258e-07, -1.0, 1.0), (-0.1951, -0.9808, -1.0), (-0.1951, -0.9808, 1.0), (-0.3827, -0.9239, -1.0), (-0.3827, -0.9239, 1.0), (-0.5556, -0.8315, -1.0), (-0.5556, -0.8315, 1.0), (-0.7071, -0.7071, -1.0), (-0.7071, -0.7071, 1.0), (-0.8315, -0.5556, -1.0), (-0.8315, -0.5556, 1.0), (-0.9239, -0.3827, -1.0), (-0.9239, -0.3827, 1.0), (-0.9808, -0.1951, -1.0), (-0.9808, -0.1951, 1.0), (-1.0, 9.656e-07, -1.0), (-1.0, 9.656e-07, 1.0), (-0.9808, 0.1951, -1.0), (-0.9808, 0.1951, 1.0), (-0.9239, 0.3827, -1.0), (-0.9239, 0.3827, 1.0), (-0.8315, 0.5556, -1.0), (-0.8315, 0.5556, 1.0), (-0.7071, 0.7071, -1.0), (-0.7071, 0.7071, 1.0), (-0.5556, 0.8315, -1.0), (-0.5556, 0.8315, 1.0), (-0.3827, 0.9239, -1.0), (-0.3827, 0.9239, 1.0), (-0.1951, 0.9808, -1.0), (-0.1951, 0.9808, 1.0)], [], [(0, 1, 3, 2), (2, 3, 5, 4), (4, 5, 7, 6), (6, 7, 9, 8), (8, 9, 11, 10), (10, 11, 13, 12), (12, 13, 15, 14), (14, 15, 17, 16), (16, 17, 19, 18), (18, 19, 21, 20), (20, 21, 23, 22), (22, 23, 25, 24), (24, 25, 27, 26), (26, 27, 29, 28), (28, 29, 31, 30), (30, 31, 33, 32), (32, 33, 35, 34), (34, 35, 37, 36), (36, 37, 39, 38), (38, 39, 41, 40), (40, 41, 43, 42), (42, 43, 45, 44), (44, 45, 47, 46), (46, 47, 49, 48), (48, 49, 51, 50), (50, 51, 53, 52), (52, 53, 55, 54), (54, 55, 57, 56), (56, 57, 59, 58), (58, 59, 61, 60), (3, 1, 63, 61, 59, 57, 55, 53, 51, 49, 47, 45, 43, 41, 39, 37, 35, 33, 31, 29, 27, 25, 23, 21, 19, 17, 15, 13, 11, 9, 7, 5), (60, 61, 63, 62), (62, 63, 1, 0), (0, 2, 4, 6, 8, 10, 12, 14, 16, 18, 20, 22, 24, 26, 28, 30, 32, 34, 36, 38, 40, 42, 44, 46, 48, 50, 52, 54, 56, 58, 60, 62)])
_uv = me_cylinder_003.uv_layers.new(name='UVMap')
_uv.uv.foreach_set('vector', [1.0, 0.5, 1.0, 1.0, 0.9688, 1.0, 0.9688, 0.5, 0.9688, 0.5, 0.9688, 1.0, 0.9375, 1.0, 0.9375, 0.5, 0.9375, 0.5, 0.9375, 1.0, 0.9062, 1.0, 0.9062, 0.5, 0.9062, 0.5, 0.9062, 1.0, 0.875, 1.0, 0.875, 0.5, 0.875, 0.5, 0.875, 1.0, 0.8438, 1.0, 0.8438, 0.5, 0.8438, 0.5, 0.8438, 1.0, 0.8125, 1.0, 0.8125, 0.5, 0.8125, 0.5, 0.8125, 1.0, 0.7812, 1.0, 0.7812, 0.5, 0.7812, 0.5, 0.7812, 1.0, 0.75, 1.0, 0.75, 0.5, 0.75, 0.5, 0.75, 1.0, 0.7188, 1.0, 0.7188, 0.5, 0.7188, 0.5, 0.7188, 1.0, 0.6875, 1.0, 0.6875, 0.5, 0.6875, 0.5, 0.6875, 1.0, 0.6562, 1.0, 0.6562, 0.5, 0.6562, 0.5, 0.6562, 1.0, 0.625, 1.0, 0.625, 0.5, 0.625, 0.5, 0.625, 1.0, 0.5938, 1.0, 0.5938, 0.5, 0.5938, 0.5, 0.5938, 1.0, 0.5625, 1.0, 0.5625, 0.5, 0.5625, 0.5, 0.5625, 1.0, 0.5312, 1.0, 0.5312, 0.5, 0.5312, 0.5, 0.5312, 1.0, 0.5, 1.0, 0.5, 0.5, 0.5, 0.5, 0.5, 1.0, 0.4688, 1.0, 0.4688, 0.5, 0.4688, 0.5, 0.4688, 1.0, 0.4375, 1.0, 0.4375, 0.5, 0.4375, 0.5, 0.4375, 1.0, 0.4062, 1.0, 0.4062, 0.5, 0.4062, 0.5, 0.4062, 1.0, 0.375, 1.0, 0.375, 0.5, 0.375, 0.5, 0.375, 1.0, 0.3438, 1.0, 0.3438, 0.5, 0.3438, 0.5, 0.3438, 1.0, 0.3125, 1.0, 0.3125, 0.5, 0.3125, 0.5, 0.3125, 1.0, 0.2812, 1.0, 0.2812, 0.5, 0.2812, 0.5, 0.2812, 1.0, 0.25, 1.0, 0.25, 0.5, 0.25, 0.5, 0.25, 1.0, 0.2188, 1.0, 0.2188, 0.5, 0.2188, 0.5, 0.2188, 1.0, 0.1875, 1.0, 0.1875, 0.5, 0.1875, 0.5, 0.1875, 1.0, 0.1562, 1.0, 0.1562, 0.5, 0.1562, 0.5, 0.1562, 1.0, 0.125, 1.0, 0.125, 0.5, 0.125, 0.5, 0.125, 1.0, 0.09375, 1.0, 0.09375, 0.5, 0.09375, 0.5, 0.09375, 1.0, 0.0625, 1.0, 0.0625, 0.5, 0.2968, 0.4854, 0.25, 0.49, 0.2032, 0.4854, 0.1582, 0.4717, 0.1167, 0.4496, 0.08029, 0.4197, 0.05045, 0.3833, 0.02827, 0.3418, 0.01461, 0.2968, 0.01, 0.25, 0.01461, 0.2032, 0.02827, 0.1582, 0.05045, 0.1167, 0.08029, 0.08029, 0.1167, 0.05045, 0.1582, 0.02827, 0.2032, 0.01461, 0.25, 0.01, 0.2968, 0.01461, 0.3418, 0.02827, 0.3833, 0.05045, 0.4197, 0.08029, 0.4496, 0.1167, 0.4717, 0.1582, 0.4854, 0.2032, 0.49, 0.25, 0.4854, 0.2968, 0.4717, 0.3418, 0.4496, 0.3833, 0.4197, 0.4197, 0.3833, 0.4496, 0.3418, 0.4717, 0.0625, 0.5, 0.0625, 1.0, 0.03125, 1.0, 0.03125, 0.5, 0.03125, 0.5, 0.03125, 1.0, 0.0, 1.0, 0.0, 0.5, 0.75, 0.49, 0.7968, 0.4854, 0.8418, 0.4717, 0.8833, 0.4496, 0.9197, 0.4197, 0.9496, 0.3833, 0.9717, 0.3418, 0.9854, 0.2968, 0.99, 0.25, 0.9854, 0.2032, 0.9717, 0.1582, 0.9496, 0.1167, 0.9197, 0.08029, 0.8833, 0.05045, 0.8418, 0.02827, 0.7968, 0.01461, 0.75, 0.01, 0.7032, 0.01461, 0.6582, 0.02827, 0.6167, 0.05045, 0.5803, 0.08029, 0.5504, 0.1167, 0.5283, 0.1582, 0.5146, 0.2032, 0.51, 0.25, 0.5146, 0.2968, 0.5283, 0.3418, 0.5504, 0.3833, 0.5803, 0.4197, 0.6167, 0.4496, 0.6582, 0.4717, 0.7032, 0.4854])
me_cylinder_003.materials.append(mat_material_002)
me_cylinder_003.use_remesh_fix_poles = True
me_cylinder_003.use_remesh_preserve_attributes = False
me_cylinder_003.use_mirror_vertex_groups = False
me_cylinder_003.update()
me_cylinder_004 = bpy.data.meshes.new('Cylinder.004')
me_cylinder_004.from_pydata([(0.0, 1.0, -1.0), (0.0, 1.0, 1.0), (0.1951, 0.9808, -1.0), (0.1951, 0.9808, 1.0), (0.3827, 0.9239, -1.0), (0.3827, 0.9239, 1.0), (0.5556, 0.8315, -1.0), (0.5556, 0.8315, 1.0), (0.7071, 0.7071, -1.0), (0.7071, 0.7071, 1.0), (0.8315, 0.5556, -1.0), (0.8315, 0.5556, 1.0), (0.9239, 0.3827, -1.0), (0.9239, 0.3827, 1.0), (0.9808, 0.1951, -1.0), (0.9808, 0.1951, 1.0), (1.0, 7.55e-08, -1.0), (1.0, 7.55e-08, 1.0), (0.9808, -0.1951, -1.0), (0.9808, -0.1951, 1.0), (0.9239, -0.3827, -1.0), (0.9239, -0.3827, 1.0), (0.8315, -0.5556, -1.0), (0.8315, -0.5556, 1.0), (0.7071, -0.7071, -1.0), (0.7071, -0.7071, 1.0), (0.5556, -0.8315, -1.0), (0.5556, -0.8315, 1.0), (0.3827, -0.9239, -1.0), (0.3827, -0.9239, 1.0), (0.1951, -0.9808, -1.0), (0.1951, -0.9808, 1.0), (-3.258e-07, -1.0, -1.0), (-3.258e-07, -1.0, 1.0), (-0.1951, -0.9808, -1.0), (-0.1951, -0.9808, 1.0), (-0.3827, -0.9239, -1.0), (-0.3827, -0.9239, 1.0), (-0.5556, -0.8315, -1.0), (-0.5556, -0.8315, 1.0), (-0.7071, -0.7071, -1.0), (-0.7071, -0.7071, 1.0), (-0.8315, -0.5556, -1.0), (-0.8315, -0.5556, 1.0), (-0.9239, -0.3827, -1.0), (-0.9239, -0.3827, 1.0), (-0.9808, -0.1951, -1.0), (-0.9808, -0.1951, 1.0), (-1.0, 9.656e-07, -1.0), (-1.0, 9.656e-07, 1.0), (-0.9808, 0.1951, -1.0), (-0.9808, 0.1951, 1.0), (-0.9239, 0.3827, -1.0), (-0.9239, 0.3827, 1.0), (-0.8315, 0.5556, -1.0), (-0.8315, 0.5556, 1.0), (-0.7071, 0.7071, -1.0), (-0.7071, 0.7071, 1.0), (-0.5556, 0.8315, -1.0), (-0.5556, 0.8315, 1.0), (-0.3827, 0.9239, -1.0), (-0.3827, 0.9239, 1.0), (-0.1951, 0.9808, -1.0), (-0.1951, 0.9808, 1.0)], [], [(0, 1, 3, 2), (2, 3, 5, 4), (4, 5, 7, 6), (6, 7, 9, 8), (8, 9, 11, 10), (10, 11, 13, 12), (12, 13, 15, 14), (14, 15, 17, 16), (16, 17, 19, 18), (18, 19, 21, 20), (20, 21, 23, 22), (22, 23, 25, 24), (24, 25, 27, 26), (26, 27, 29, 28), (28, 29, 31, 30), (30, 31, 33, 32), (32, 33, 35, 34), (34, 35, 37, 36), (36, 37, 39, 38), (38, 39, 41, 40), (40, 41, 43, 42), (42, 43, 45, 44), (44, 45, 47, 46), (46, 47, 49, 48), (48, 49, 51, 50), (50, 51, 53, 52), (52, 53, 55, 54), (54, 55, 57, 56), (56, 57, 59, 58), (58, 59, 61, 60), (3, 1, 63, 61, 59, 57, 55, 53, 51, 49, 47, 45, 43, 41, 39, 37, 35, 33, 31, 29, 27, 25, 23, 21, 19, 17, 15, 13, 11, 9, 7, 5), (60, 61, 63, 62), (62, 63, 1, 0), (0, 2, 4, 6, 8, 10, 12, 14, 16, 18, 20, 22, 24, 26, 28, 30, 32, 34, 36, 38, 40, 42, 44, 46, 48, 50, 52, 54, 56, 58, 60, 62)])
_uv = me_cylinder_004.uv_layers.new(name='UVMap')
_uv.uv.foreach_set('vector', [1.0, 0.5, 1.0, 1.0, 0.9688, 1.0, 0.9688, 0.5, 0.9688, 0.5, 0.9688, 1.0, 0.9375, 1.0, 0.9375, 0.5, 0.9375, 0.5, 0.9375, 1.0, 0.9062, 1.0, 0.9062, 0.5, 0.9062, 0.5, 0.9062, 1.0, 0.875, 1.0, 0.875, 0.5, 0.875, 0.5, 0.875, 1.0, 0.8438, 1.0, 0.8438, 0.5, 0.8438, 0.5, 0.8438, 1.0, 0.8125, 1.0, 0.8125, 0.5, 0.8125, 0.5, 0.8125, 1.0, 0.7812, 1.0, 0.7812, 0.5, 0.7812, 0.5, 0.7812, 1.0, 0.75, 1.0, 0.75, 0.5, 0.75, 0.5, 0.75, 1.0, 0.7188, 1.0, 0.7188, 0.5, 0.7188, 0.5, 0.7188, 1.0, 0.6875, 1.0, 0.6875, 0.5, 0.6875, 0.5, 0.6875, 1.0, 0.6562, 1.0, 0.6562, 0.5, 0.6562, 0.5, 0.6562, 1.0, 0.625, 1.0, 0.625, 0.5, 0.625, 0.5, 0.625, 1.0, 0.5938, 1.0, 0.5938, 0.5, 0.5938, 0.5, 0.5938, 1.0, 0.5625, 1.0, 0.5625, 0.5, 0.5625, 0.5, 0.5625, 1.0, 0.5312, 1.0, 0.5312, 0.5, 0.5312, 0.5, 0.5312, 1.0, 0.5, 1.0, 0.5, 0.5, 0.5, 0.5, 0.5, 1.0, 0.4688, 1.0, 0.4688, 0.5, 0.4688, 0.5, 0.4688, 1.0, 0.4375, 1.0, 0.4375, 0.5, 0.4375, 0.5, 0.4375, 1.0, 0.4062, 1.0, 0.4062, 0.5, 0.4062, 0.5, 0.4062, 1.0, 0.375, 1.0, 0.375, 0.5, 0.375, 0.5, 0.375, 1.0, 0.3438, 1.0, 0.3438, 0.5, 0.3438, 0.5, 0.3438, 1.0, 0.3125, 1.0, 0.3125, 0.5, 0.3125, 0.5, 0.3125, 1.0, 0.2812, 1.0, 0.2812, 0.5, 0.2812, 0.5, 0.2812, 1.0, 0.25, 1.0, 0.25, 0.5, 0.25, 0.5, 0.25, 1.0, 0.2188, 1.0, 0.2188, 0.5, 0.2188, 0.5, 0.2188, 1.0, 0.1875, 1.0, 0.1875, 0.5, 0.1875, 0.5, 0.1875, 1.0, 0.1562, 1.0, 0.1562, 0.5, 0.1562, 0.5, 0.1562, 1.0, 0.125, 1.0, 0.125, 0.5, 0.125, 0.5, 0.125, 1.0, 0.09375, 1.0, 0.09375, 0.5, 0.09375, 0.5, 0.09375, 1.0, 0.0625, 1.0, 0.0625, 0.5, 0.2968, 0.4854, 0.25, 0.49, 0.2032, 0.4854, 0.1582, 0.4717, 0.1167, 0.4496, 0.08029, 0.4197, 0.05045, 0.3833, 0.02827, 0.3418, 0.01461, 0.2968, 0.01, 0.25, 0.01461, 0.2032, 0.02827, 0.1582, 0.05045, 0.1167, 0.08029, 0.08029, 0.1167, 0.05045, 0.1582, 0.02827, 0.2032, 0.01461, 0.25, 0.01, 0.2968, 0.01461, 0.3418, 0.02827, 0.3833, 0.05045, 0.4197, 0.08029, 0.4496, 0.1167, 0.4717, 0.1582, 0.4854, 0.2032, 0.49, 0.25, 0.4854, 0.2968, 0.4717, 0.3418, 0.4496, 0.3833, 0.4197, 0.4197, 0.3833, 0.4496, 0.3418, 0.4717, 0.0625, 0.5, 0.0625, 1.0, 0.03125, 1.0, 0.03125, 0.5, 0.03125, 0.5, 0.03125, 1.0, 0.0, 1.0, 0.0, 0.5, 0.75, 0.49, 0.7968, 0.4854, 0.8418, 0.4717, 0.8833, 0.4496, 0.9197, 0.4197, 0.9496, 0.3833, 0.9717, 0.3418, 0.9854, 0.2968, 0.99, 0.25, 0.9854, 0.2032, 0.9717, 0.1582, 0.9496, 0.1167, 0.9197, 0.08029, 0.8833, 0.05045, 0.8418, 0.02827, 0.7968, 0.01461, 0.75, 0.01, 0.7032, 0.01461, 0.6582, 0.02827, 0.6167, 0.05045, 0.5803, 0.08029, 0.5504, 0.1167, 0.5283, 0.1582, 0.5146, 0.2032, 0.51, 0.25, 0.5146, 0.2968, 0.5283, 0.3418, 0.5504, 0.3833, 0.5803, 0.4197, 0.6167, 0.4496, 0.6582, 0.4717, 0.7032, 0.4854])
me_cylinder_004.materials.append(mat_material_003)
me_cylinder_004.use_remesh_fix_poles = True
me_cylinder_004.use_remesh_preserve_attributes = False
me_cylinder_004.use_mirror_vertex_groups = False
me_cylinder_004.update()
me_cylinder_005 = bpy.data.meshes.new('Cylinder.005')
me_cylinder_005.from_pydata([(0.0, 1.0, -1.0), (0.0, 1.0, 1.0), (0.1951, 0.9808, -1.0), (0.1951, 0.9808, 1.0), (0.3827, 0.9239, -1.0), (0.3827, 0.9239, 1.0), (0.5556, 0.8315, -1.0), (0.5556, 0.8315, 1.0), (0.7071, 0.7071, -1.0), (0.7071, 0.7071, 1.0), (0.8315, 0.5556, -1.0), (0.8315, 0.5556, 1.0), (0.9239, 0.3827, -1.0), (0.9239, 0.3827, 1.0), (0.9808, 0.1951, -1.0), (0.9808, 0.1951, 1.0), (1.0, 7.55e-08, -1.0), (1.0, 7.55e-08, 1.0), (0.9808, -0.1951, -1.0), (0.9808, -0.1951, 1.0), (0.9239, -0.3827, -1.0), (0.9239, -0.3827, 1.0), (0.8315, -0.5556, -1.0), (0.8315, -0.5556, 1.0), (0.7071, -0.7071, -1.0), (0.7071, -0.7071, 1.0), (0.5556, -0.8315, -1.0), (0.5556, -0.8315, 1.0), (0.3827, -0.9239, -1.0), (0.3827, -0.9239, 1.0), (0.1951, -0.9808, -1.0), (0.1951, -0.9808, 1.0), (-3.258e-07, -1.0, -1.0), (-3.258e-07, -1.0, 1.0), (-0.1951, -0.9808, -1.0), (-0.1951, -0.9808, 1.0), (-0.3827, -0.9239, -1.0), (-0.3827, -0.9239, 1.0), (-0.5556, -0.8315, -1.0), (-0.5556, -0.8315, 1.0), (-0.7071, -0.7071, -1.0), (-0.7071, -0.7071, 1.0), (-0.8315, -0.5556, -1.0), (-0.8315, -0.5556, 1.0), (-0.9239, -0.3827, -1.0), (-0.9239, -0.3827, 1.0), (-0.9808, -0.1951, -1.0), (-0.9808, -0.1951, 1.0), (-1.0, 9.656e-07, -1.0), (-1.0, 9.656e-07, 1.0), (-0.9808, 0.1951, -1.0), (-0.9808, 0.1951, 1.0), (-0.9239, 0.3827, -1.0), (-0.9239, 0.3827, 1.0), (-0.8315, 0.5556, -1.0), (-0.8315, 0.5556, 1.0), (-0.7071, 0.7071, -1.0), (-0.7071, 0.7071, 1.0), (-0.5556, 0.8315, -1.0), (-0.5556, 0.8315, 1.0), (-0.3827, 0.9239, -1.0), (-0.3827, 0.9239, 1.0), (-0.1951, 0.9808, -1.0), (-0.1951, 0.9808, 1.0)], [], [(0, 1, 3, 2), (2, 3, 5, 4), (4, 5, 7, 6), (6, 7, 9, 8), (8, 9, 11, 10), (10, 11, 13, 12), (12, 13, 15, 14), (14, 15, 17, 16), (16, 17, 19, 18), (18, 19, 21, 20), (20, 21, 23, 22), (22, 23, 25, 24), (24, 25, 27, 26), (26, 27, 29, 28), (28, 29, 31, 30), (30, 31, 33, 32), (32, 33, 35, 34), (34, 35, 37, 36), (36, 37, 39, 38), (38, 39, 41, 40), (40, 41, 43, 42), (42, 43, 45, 44), (44, 45, 47, 46), (46, 47, 49, 48), (48, 49, 51, 50), (50, 51, 53, 52), (52, 53, 55, 54), (54, 55, 57, 56), (56, 57, 59, 58), (58, 59, 61, 60), (3, 1, 63, 61, 59, 57, 55, 53, 51, 49, 47, 45, 43, 41, 39, 37, 35, 33, 31, 29, 27, 25, 23, 21, 19, 17, 15, 13, 11, 9, 7, 5), (60, 61, 63, 62), (62, 63, 1, 0), (0, 2, 4, 6, 8, 10, 12, 14, 16, 18, 20, 22, 24, 26, 28, 30, 32, 34, 36, 38, 40, 42, 44, 46, 48, 50, 52, 54, 56, 58, 60, 62)])
_uv = me_cylinder_005.uv_layers.new(name='UVMap')
_uv.uv.foreach_set('vector', [1.0, 0.5, 1.0, 1.0, 0.9688, 1.0, 0.9688, 0.5, 0.9688, 0.5, 0.9688, 1.0, 0.9375, 1.0, 0.9375, 0.5, 0.9375, 0.5, 0.9375, 1.0, 0.9062, 1.0, 0.9062, 0.5, 0.9062, 0.5, 0.9062, 1.0, 0.875, 1.0, 0.875, 0.5, 0.875, 0.5, 0.875, 1.0, 0.8438, 1.0, 0.8438, 0.5, 0.8438, 0.5, 0.8438, 1.0, 0.8125, 1.0, 0.8125, 0.5, 0.8125, 0.5, 0.8125, 1.0, 0.7812, 1.0, 0.7812, 0.5, 0.7812, 0.5, 0.7812, 1.0, 0.75, 1.0, 0.75, 0.5, 0.75, 0.5, 0.75, 1.0, 0.7188, 1.0, 0.7188, 0.5, 0.7188, 0.5, 0.7188, 1.0, 0.6875, 1.0, 0.6875, 0.5, 0.6875, 0.5, 0.6875, 1.0, 0.6562, 1.0, 0.6562, 0.5, 0.6562, 0.5, 0.6562, 1.0, 0.625, 1.0, 0.625, 0.5, 0.625, 0.5, 0.625, 1.0, 0.5938, 1.0, 0.5938, 0.5, 0.5938, 0.5, 0.5938, 1.0, 0.5625, 1.0, 0.5625, 0.5, 0.5625, 0.5, 0.5625, 1.0, 0.5312, 1.0, 0.5312, 0.5, 0.5312, 0.5, 0.5312, 1.0, 0.5, 1.0, 0.5, 0.5, 0.5, 0.5, 0.5, 1.0, 0.4688, 1.0, 0.4688, 0.5, 0.4688, 0.5, 0.4688, 1.0, 0.4375, 1.0, 0.4375, 0.5, 0.4375, 0.5, 0.4375, 1.0, 0.4062, 1.0, 0.4062, 0.5, 0.4062, 0.5, 0.4062, 1.0, 0.375, 1.0, 0.375, 0.5, 0.375, 0.5, 0.375, 1.0, 0.3438, 1.0, 0.3438, 0.5, 0.3438, 0.5, 0.3438, 1.0, 0.3125, 1.0, 0.3125, 0.5, 0.3125, 0.5, 0.3125, 1.0, 0.2812, 1.0, 0.2812, 0.5, 0.2812, 0.5, 0.2812, 1.0, 0.25, 1.0, 0.25, 0.5, 0.25, 0.5, 0.25, 1.0, 0.2188, 1.0, 0.2188, 0.5, 0.2188, 0.5, 0.2188, 1.0, 0.1875, 1.0, 0.1875, 0.5, 0.1875, 0.5, 0.1875, 1.0, 0.1562, 1.0, 0.1562, 0.5, 0.1562, 0.5, 0.1562, 1.0, 0.125, 1.0, 0.125, 0.5, 0.125, 0.5, 0.125, 1.0, 0.09375, 1.0, 0.09375, 0.5, 0.09375, 0.5, 0.09375, 1.0, 0.0625, 1.0, 0.0625, 0.5, 0.2968, 0.4854, 0.25, 0.49, 0.2032, 0.4854, 0.1582, 0.4717, 0.1167, 0.4496, 0.08029, 0.4197, 0.05045, 0.3833, 0.02827, 0.3418, 0.01461, 0.2968, 0.01, 0.25, 0.01461, 0.2032, 0.02827, 0.1582, 0.05045, 0.1167, 0.08029, 0.08029, 0.1167, 0.05045, 0.1582, 0.02827, 0.2032, 0.01461, 0.25, 0.01, 0.2968, 0.01461, 0.3418, 0.02827, 0.3833, 0.05045, 0.4197, 0.08029, 0.4496, 0.1167, 0.4717, 0.1582, 0.4854, 0.2032, 0.49, 0.25, 0.4854, 0.2968, 0.4717, 0.3418, 0.4496, 0.3833, 0.4197, 0.4197, 0.3833, 0.4496, 0.3418, 0.4717, 0.0625, 0.5, 0.0625, 1.0, 0.03125, 1.0, 0.03125, 0.5, 0.03125, 0.5, 0.03125, 1.0, 0.0, 1.0, 0.0, 0.5, 0.75, 0.49, 0.7968, 0.4854, 0.8418, 0.4717, 0.8833, 0.4496, 0.9197, 0.4197, 0.9496, 0.3833, 0.9717, 0.3418, 0.9854, 0.2968, 0.99, 0.25, 0.9854, 0.2032, 0.9717, 0.1582, 0.9496, 0.1167, 0.9197, 0.08029, 0.8833, 0.05045, 0.8418, 0.02827, 0.7968, 0.01461, 0.75, 0.01, 0.7032, 0.01461, 0.6582, 0.02827, 0.6167, 0.05045, 0.5803, 0.08029, 0.5504, 0.1167, 0.5283, 0.1582, 0.5146, 0.2032, 0.51, 0.25, 0.5146, 0.2968, 0.5283, 0.3418, 0.5504, 0.3833, 0.5803, 0.4197, 0.6167, 0.4496, 0.6582, 0.4717, 0.7032, 0.4854])
me_cylinder_005.materials.append(mat_material_003)
me_cylinder_005.use_remesh_fix_poles = True
me_cylinder_005.use_remesh_preserve_attributes = False
me_cylinder_005.use_mirror_vertex_groups = False
me_cylinder_005.update()
me_cylinder_006 = bpy.data.meshes.new('Cylinder.006')
me_cylinder_006.from_pydata([(0.0, 1.0, -1.0), (0.0, 1.0, 1.0), (0.1951, 0.9808, -1.0), (0.1951, 0.9808, 1.0), (0.3827, 0.9239, -1.0), (0.3827, 0.9239, 1.0), (0.5556, 0.8315, -1.0), (0.5556, 0.8315, 1.0), (0.7071, 0.7071, -1.0), (0.7071, 0.7071, 1.0), (0.8315, 0.5556, -1.0), (0.8315, 0.5556, 1.0), (0.9239, 0.3827, -1.0), (0.9239, 0.3827, 1.0), (0.9808, 0.1951, -1.0), (0.9808, 0.1951, 1.0), (1.0, 7.55e-08, -1.0), (1.0, 7.55e-08, 1.0), (0.9808, -0.1951, -1.0), (0.9808, -0.1951, 1.0), (0.9239, -0.3827, -1.0), (0.9239, -0.3827, 1.0), (0.8315, -0.5556, -1.0), (0.8315, -0.5556, 1.0), (0.7071, -0.7071, -1.0), (0.7071, -0.7071, 1.0), (0.5556, -0.8315, -1.0), (0.5556, -0.8315, 1.0), (0.3827, -0.9239, -1.0), (0.3827, -0.9239, 1.0), (0.1951, -0.9808, -1.0), (0.1951, -0.9808, 1.0), (-3.258e-07, -1.0, -1.0), (-3.258e-07, -1.0, 1.0), (-0.1951, -0.9808, -1.0), (-0.1951, -0.9808, 1.0), (-0.3827, -0.9239, -1.0), (-0.3827, -0.9239, 1.0), (-0.5556, -0.8315, -1.0), (-0.5556, -0.8315, 1.0), (-0.7071, -0.7071, -1.0), (-0.7071, -0.7071, 1.0), (-0.8315, -0.5556, -1.0), (-0.8315, -0.5556, 1.0), (-0.9239, -0.3827, -1.0), (-0.9239, -0.3827, 1.0), (-0.9808, -0.1951, -1.0), (-0.9808, -0.1951, 1.0), (-1.0, 9.656e-07, -1.0), (-1.0, 9.656e-07, 1.0), (-0.9808, 0.1951, -1.0), (-0.9808, 0.1951, 1.0), (-0.9239, 0.3827, -1.0), (-0.9239, 0.3827, 1.0), (-0.8315, 0.5556, -1.0), (-0.8315, 0.5556, 1.0), (-0.7071, 0.7071, -1.0), (-0.7071, 0.7071, 1.0), (-0.5556, 0.8315, -1.0), (-0.5556, 0.8315, 1.0), (-0.3827, 0.9239, -1.0), (-0.3827, 0.9239, 1.0), (-0.1951, 0.9808, -1.0), (-0.1951, 0.9808, 1.0)], [], [(0, 1, 3, 2), (2, 3, 5, 4), (4, 5, 7, 6), (6, 7, 9, 8), (8, 9, 11, 10), (10, 11, 13, 12), (12, 13, 15, 14), (14, 15, 17, 16), (16, 17, 19, 18), (18, 19, 21, 20), (20, 21, 23, 22), (22, 23, 25, 24), (24, 25, 27, 26), (26, 27, 29, 28), (28, 29, 31, 30), (30, 31, 33, 32), (32, 33, 35, 34), (34, 35, 37, 36), (36, 37, 39, 38), (38, 39, 41, 40), (40, 41, 43, 42), (42, 43, 45, 44), (44, 45, 47, 46), (46, 47, 49, 48), (48, 49, 51, 50), (50, 51, 53, 52), (52, 53, 55, 54), (54, 55, 57, 56), (56, 57, 59, 58), (58, 59, 61, 60), (3, 1, 63, 61, 59, 57, 55, 53, 51, 49, 47, 45, 43, 41, 39, 37, 35, 33, 31, 29, 27, 25, 23, 21, 19, 17, 15, 13, 11, 9, 7, 5), (60, 61, 63, 62), (62, 63, 1, 0), (0, 2, 4, 6, 8, 10, 12, 14, 16, 18, 20, 22, 24, 26, 28, 30, 32, 34, 36, 38, 40, 42, 44, 46, 48, 50, 52, 54, 56, 58, 60, 62)])
_uv = me_cylinder_006.uv_layers.new(name='UVMap')
_uv.uv.foreach_set('vector', [1.0, 0.5, 1.0, 1.0, 0.9688, 1.0, 0.9688, 0.5, 0.9688, 0.5, 0.9688, 1.0, 0.9375, 1.0, 0.9375, 0.5, 0.9375, 0.5, 0.9375, 1.0, 0.9062, 1.0, 0.9062, 0.5, 0.9062, 0.5, 0.9062, 1.0, 0.875, 1.0, 0.875, 0.5, 0.875, 0.5, 0.875, 1.0, 0.8438, 1.0, 0.8438, 0.5, 0.8438, 0.5, 0.8438, 1.0, 0.8125, 1.0, 0.8125, 0.5, 0.8125, 0.5, 0.8125, 1.0, 0.7812, 1.0, 0.7812, 0.5, 0.7812, 0.5, 0.7812, 1.0, 0.75, 1.0, 0.75, 0.5, 0.75, 0.5, 0.75, 1.0, 0.7188, 1.0, 0.7188, 0.5, 0.7188, 0.5, 0.7188, 1.0, 0.6875, 1.0, 0.6875, 0.5, 0.6875, 0.5, 0.6875, 1.0, 0.6562, 1.0, 0.6562, 0.5, 0.6562, 0.5, 0.6562, 1.0, 0.625, 1.0, 0.625, 0.5, 0.625, 0.5, 0.625, 1.0, 0.5938, 1.0, 0.5938, 0.5, 0.5938, 0.5, 0.5938, 1.0, 0.5625, 1.0, 0.5625, 0.5, 0.5625, 0.5, 0.5625, 1.0, 0.5312, 1.0, 0.5312, 0.5, 0.5312, 0.5, 0.5312, 1.0, 0.5, 1.0, 0.5, 0.5, 0.5, 0.5, 0.5, 1.0, 0.4688, 1.0, 0.4688, 0.5, 0.4688, 0.5, 0.4688, 1.0, 0.4375, 1.0, 0.4375, 0.5, 0.4375, 0.5, 0.4375, 1.0, 0.4062, 1.0, 0.4062, 0.5, 0.4062, 0.5, 0.4062, 1.0, 0.375, 1.0, 0.375, 0.5, 0.375, 0.5, 0.375, 1.0, 0.3438, 1.0, 0.3438, 0.5, 0.3438, 0.5, 0.3438, 1.0, 0.3125, 1.0, 0.3125, 0.5, 0.3125, 0.5, 0.3125, 1.0, 0.2812, 1.0, 0.2812, 0.5, 0.2812, 0.5, 0.2812, 1.0, 0.25, 1.0, 0.25, 0.5, 0.25, 0.5, 0.25, 1.0, 0.2188, 1.0, 0.2188, 0.5, 0.2188, 0.5, 0.2188, 1.0, 0.1875, 1.0, 0.1875, 0.5, 0.1875, 0.5, 0.1875, 1.0, 0.1562, 1.0, 0.1562, 0.5, 0.1562, 0.5, 0.1562, 1.0, 0.125, 1.0, 0.125, 0.5, 0.125, 0.5, 0.125, 1.0, 0.09375, 1.0, 0.09375, 0.5, 0.09375, 0.5, 0.09375, 1.0, 0.0625, 1.0, 0.0625, 0.5, 0.2968, 0.4854, 0.25, 0.49, 0.2032, 0.4854, 0.1582, 0.4717, 0.1167, 0.4496, 0.08029, 0.4197, 0.05045, 0.3833, 0.02827, 0.3418, 0.01461, 0.2968, 0.01, 0.25, 0.01461, 0.2032, 0.02827, 0.1582, 0.05045, 0.1167, 0.08029, 0.08029, 0.1167, 0.05045, 0.1582, 0.02827, 0.2032, 0.01461, 0.25, 0.01, 0.2968, 0.01461, 0.3418, 0.02827, 0.3833, 0.05045, 0.4197, 0.08029, 0.4496, 0.1167, 0.4717, 0.1582, 0.4854, 0.2032, 0.49, 0.25, 0.4854, 0.2968, 0.4717, 0.3418, 0.4496, 0.3833, 0.4197, 0.4197, 0.3833, 0.4496, 0.3418, 0.4717, 0.0625, 0.5, 0.0625, 1.0, 0.03125, 1.0, 0.03125, 0.5, 0.03125, 0.5, 0.03125, 1.0, 0.0, 1.0, 0.0, 0.5, 0.75, 0.49, 0.7968, 0.4854, 0.8418, 0.4717, 0.8833, 0.4496, 0.9197, 0.4197, 0.9496, 0.3833, 0.9717, 0.3418, 0.9854, 0.2968, 0.99, 0.25, 0.9854, 0.2032, 0.9717, 0.1582, 0.9496, 0.1167, 0.9197, 0.08029, 0.8833, 0.05045, 0.8418, 0.02827, 0.7968, 0.01461, 0.75, 0.01, 0.7032, 0.01461, 0.6582, 0.02827, 0.6167, 0.05045, 0.5803, 0.08029, 0.5504, 0.1167, 0.5283, 0.1582, 0.5146, 0.2032, 0.51, 0.25, 0.5146, 0.2968, 0.5283, 0.3418, 0.5504, 0.3833, 0.5803, 0.4197, 0.6167, 0.4496, 0.6582, 0.4717, 0.7032, 0.4854])
me_cylinder_006.materials.append(mat_material_003)
me_cylinder_006.use_remesh_fix_poles = True
me_cylinder_006.use_remesh_preserve_attributes = False
me_cylinder_006.use_mirror_vertex_groups = False
me_cylinder_006.update()
me_cylinder_007 = bpy.data.meshes.new('Cylinder.007')
me_cylinder_007.from_pydata([(0.0, 1.0, -1.0), (0.0, 1.0, 1.0), (0.1951, 0.9808, -1.0), (0.1951, 0.9808, 1.0), (0.3827, 0.9239, -1.0), (0.3827, 0.9239, 1.0), (0.5556, 0.8315, -1.0), (0.5556, 0.8315, 1.0), (0.7071, 0.7071, -1.0), (0.7071, 0.7071, 1.0), (0.8315, 0.5556, -1.0), (0.8315, 0.5556, 1.0), (0.9239, 0.3827, -1.0), (0.9239, 0.3827, 1.0), (0.9808, 0.1951, -1.0), (0.9808, 0.1951, 1.0), (1.0, 7.55e-08, -1.0), (1.0, 7.55e-08, 1.0), (0.9808, -0.1951, -1.0), (0.9808, -0.1951, 1.0), (0.9239, -0.3827, -1.0), (0.9239, -0.3827, 1.0), (0.8315, -0.5556, -1.0), (0.8315, -0.5556, 1.0), (0.7071, -0.7071, -1.0), (0.7071, -0.7071, 1.0), (0.5556, -0.8315, -1.0), (0.5556, -0.8315, 1.0), (0.3827, -0.9239, -1.0), (0.3827, -0.9239, 1.0), (0.1951, -0.9808, -1.0), (0.1951, -0.9808, 1.0), (-3.258e-07, -1.0, -1.0), (-3.258e-07, -1.0, 1.0), (-0.1951, -0.9808, -1.0), (-0.1951, -0.9808, 1.0), (-0.3827, -0.9239, -1.0), (-0.3827, -0.9239, 1.0), (-0.5556, -0.8315, -1.0), (-0.5556, -0.8315, 1.0), (-0.7071, -0.7071, -1.0), (-0.7071, -0.7071, 1.0), (-0.8315, -0.5556, -1.0), (-0.8315, -0.5556, 1.0), (-0.9239, -0.3827, -1.0), (-0.9239, -0.3827, 1.0), (-0.9808, -0.1951, -1.0), (-0.9808, -0.1951, 1.0), (-1.0, 9.656e-07, -1.0), (-1.0, 9.656e-07, 1.0), (-0.9808, 0.1951, -1.0), (-0.9808, 0.1951, 1.0), (-0.9239, 0.3827, -1.0), (-0.9239, 0.3827, 1.0), (-0.8315, 0.5556, -1.0), (-0.8315, 0.5556, 1.0), (-0.7071, 0.7071, -1.0), (-0.7071, 0.7071, 1.0), (-0.5556, 0.8315, -1.0), (-0.5556, 0.8315, 1.0), (-0.3827, 0.9239, -1.0), (-0.3827, 0.9239, 1.0), (-0.1951, 0.9808, -1.0), (-0.1951, 0.9808, 1.0)], [], [(0, 1, 3, 2), (2, 3, 5, 4), (4, 5, 7, 6), (6, 7, 9, 8), (8, 9, 11, 10), (10, 11, 13, 12), (12, 13, 15, 14), (14, 15, 17, 16), (16, 17, 19, 18), (18, 19, 21, 20), (20, 21, 23, 22), (22, 23, 25, 24), (24, 25, 27, 26), (26, 27, 29, 28), (28, 29, 31, 30), (30, 31, 33, 32), (32, 33, 35, 34), (34, 35, 37, 36), (36, 37, 39, 38), (38, 39, 41, 40), (40, 41, 43, 42), (42, 43, 45, 44), (44, 45, 47, 46), (46, 47, 49, 48), (48, 49, 51, 50), (50, 51, 53, 52), (52, 53, 55, 54), (54, 55, 57, 56), (56, 57, 59, 58), (58, 59, 61, 60), (3, 1, 63, 61, 59, 57, 55, 53, 51, 49, 47, 45, 43, 41, 39, 37, 35, 33, 31, 29, 27, 25, 23, 21, 19, 17, 15, 13, 11, 9, 7, 5), (60, 61, 63, 62), (62, 63, 1, 0), (0, 2, 4, 6, 8, 10, 12, 14, 16, 18, 20, 22, 24, 26, 28, 30, 32, 34, 36, 38, 40, 42, 44, 46, 48, 50, 52, 54, 56, 58, 60, 62)])
_uv = me_cylinder_007.uv_layers.new(name='UVMap')
_uv.uv.foreach_set('vector', [1.0, 0.5, 1.0, 1.0, 0.9688, 1.0, 0.9688, 0.5, 0.9688, 0.5, 0.9688, 1.0, 0.9375, 1.0, 0.9375, 0.5, 0.9375, 0.5, 0.9375, 1.0, 0.9062, 1.0, 0.9062, 0.5, 0.9062, 0.5, 0.9062, 1.0, 0.875, 1.0, 0.875, 0.5, 0.875, 0.5, 0.875, 1.0, 0.8438, 1.0, 0.8438, 0.5, 0.8438, 0.5, 0.8438, 1.0, 0.8125, 1.0, 0.8125, 0.5, 0.8125, 0.5, 0.8125, 1.0, 0.7812, 1.0, 0.7812, 0.5, 0.7812, 0.5, 0.7812, 1.0, 0.75, 1.0, 0.75, 0.5, 0.75, 0.5, 0.75, 1.0, 0.7188, 1.0, 0.7188, 0.5, 0.7188, 0.5, 0.7188, 1.0, 0.6875, 1.0, 0.6875, 0.5, 0.6875, 0.5, 0.6875, 1.0, 0.6562, 1.0, 0.6562, 0.5, 0.6562, 0.5, 0.6562, 1.0, 0.625, 1.0, 0.625, 0.5, 0.625, 0.5, 0.625, 1.0, 0.5938, 1.0, 0.5938, 0.5, 0.5938, 0.5, 0.5938, 1.0, 0.5625, 1.0, 0.5625, 0.5, 0.5625, 0.5, 0.5625, 1.0, 0.5312, 1.0, 0.5312, 0.5, 0.5312, 0.5, 0.5312, 1.0, 0.5, 1.0, 0.5, 0.5, 0.5, 0.5, 0.5, 1.0, 0.4688, 1.0, 0.4688, 0.5, 0.4688, 0.5, 0.4688, 1.0, 0.4375, 1.0, 0.4375, 0.5, 0.4375, 0.5, 0.4375, 1.0, 0.4062, 1.0, 0.4062, 0.5, 0.4062, 0.5, 0.4062, 1.0, 0.375, 1.0, 0.375, 0.5, 0.375, 0.5, 0.375, 1.0, 0.3438, 1.0, 0.3438, 0.5, 0.3438, 0.5, 0.3438, 1.0, 0.3125, 1.0, 0.3125, 0.5, 0.3125, 0.5, 0.3125, 1.0, 0.2812, 1.0, 0.2812, 0.5, 0.2812, 0.5, 0.2812, 1.0, 0.25, 1.0, 0.25, 0.5, 0.25, 0.5, 0.25, 1.0, 0.2188, 1.0, 0.2188, 0.5, 0.2188, 0.5, 0.2188, 1.0, 0.1875, 1.0, 0.1875, 0.5, 0.1875, 0.5, 0.1875, 1.0, 0.1562, 1.0, 0.1562, 0.5, 0.1562, 0.5, 0.1562, 1.0, 0.125, 1.0, 0.125, 0.5, 0.125, 0.5, 0.125, 1.0, 0.09375, 1.0, 0.09375, 0.5, 0.09375, 0.5, 0.09375, 1.0, 0.0625, 1.0, 0.0625, 0.5, 0.2968, 0.4854, 0.25, 0.49, 0.2032, 0.4854, 0.1582, 0.4717, 0.1167, 0.4496, 0.08029, 0.4197, 0.05045, 0.3833, 0.02827, 0.3418, 0.01461, 0.2968, 0.01, 0.25, 0.01461, 0.2032, 0.02827, 0.1582, 0.05045, 0.1167, 0.08029, 0.08029, 0.1167, 0.05045, 0.1582, 0.02827, 0.2032, 0.01461, 0.25, 0.01, 0.2968, 0.01461, 0.3418, 0.02827, 0.3833, 0.05045, 0.4197, 0.08029, 0.4496, 0.1167, 0.4717, 0.1582, 0.4854, 0.2032, 0.49, 0.25, 0.4854, 0.2968, 0.4717, 0.3418, 0.4496, 0.3833, 0.4197, 0.4197, 0.3833, 0.4496, 0.3418, 0.4717, 0.0625, 0.5, 0.0625, 1.0, 0.03125, 1.0, 0.03125, 0.5, 0.03125, 0.5, 0.03125, 1.0, 0.0, 1.0, 0.0, 0.5, 0.75, 0.49, 0.7968, 0.4854, 0.8418, 0.4717, 0.8833, 0.4496, 0.9197, 0.4197, 0.9496, 0.3833, 0.9717, 0.3418, 0.9854, 0.2968, 0.99, 0.25, 0.9854, 0.2032, 0.9717, 0.1582, 0.9496, 0.1167, 0.9197, 0.08029, 0.8833, 0.05045, 0.8418, 0.02827, 0.7968, 0.01461, 0.75, 0.01, 0.7032, 0.01461, 0.6582, 0.02827, 0.6167, 0.05045, 0.5803, 0.08029, 0.5504, 0.1167, 0.5283, 0.1582, 0.5146, 0.2032, 0.51, 0.25, 0.5146, 0.2968, 0.5283, 0.3418, 0.5504, 0.3833, 0.5803, 0.4197, 0.6167, 0.4496, 0.6582, 0.4717, 0.7032, 0.4854])
me_cylinder_007.materials.append(mat_material_003)
me_cylinder_007.use_remesh_fix_poles = True
me_cylinder_007.use_remesh_preserve_attributes = False
me_cylinder_007.use_mirror_vertex_groups = False
me_cylinder_007.update()
me_cube_002 = bpy.data.meshes.new('Cube.002')
me_cube_002.from_pydata([(-1.0, -1.0, -1.0), (-1.0, -1.0, 1.0), (-1.0, 1.0, -1.0), (-1.0, 1.0, 1.0), (1.0, -1.0, -1.0), (1.0, -1.0, 1.0), (1.0, 1.0, -1.0), (1.0, 1.0, 1.0)], [], [(0, 1, 3, 2), (2, 3, 7, 6), (6, 7, 5, 4), (4, 5, 1, 0), (2, 6, 4, 0), (7, 3, 1, 5)])
_uv = me_cube_002.uv_layers.new(name='UVMap')
_uv.uv.foreach_set('vector', [0.375, 0.0, 0.625, 0.0, 0.625, 0.25, 0.375, 0.25, 0.375, 0.25, 0.625, 0.25, 0.625, 0.5, 0.375, 0.5, 0.375, 0.5, 0.625, 0.5, 0.625, 0.75, 0.375, 0.75, 0.375, 0.75, 0.625, 0.75, 0.625, 1.0, 0.375, 1.0, 0.125, 0.5, 0.375, 0.5, 0.375, 0.75, 0.125, 0.75, 0.625, 0.5, 0.875, 0.5, 0.875, 0.75, 0.625, 0.75])
me_cube_002.materials.append(mat_material_004)
me_cube_002.use_remesh_fix_poles = True
me_cube_002.use_remesh_preserve_attributes = False
me_cube_002.use_mirror_vertex_groups = False
me_cube_002.update()
me_cube_003 = bpy.data.meshes.new('Cube.003')
me_cube_003.from_pydata([(-1.0, -1.0, -1.0), (-1.0, -1.0, 1.0), (-1.0, 1.0, -1.0), (-1.0, 1.0, 1.0), (1.0, -1.0, -1.0), (1.0, -1.0, 1.0), (1.0, 1.0, -1.0), (1.0, 1.0, 1.0)], [], [(0, 1, 3, 2), (2, 3, 7, 6), (6, 7, 5, 4), (4, 5, 1, 0), (2, 6, 4, 0), (7, 3, 1, 5)])
_uv = me_cube_003.uv_layers.new(name='UVMap')
_uv.uv.foreach_set('vector', [0.375, 0.0, 0.625, 0.0, 0.625, 0.25, 0.375, 0.25, 0.375, 0.25, 0.625, 0.25, 0.625, 0.5, 0.375, 0.5, 0.375, 0.5, 0.625, 0.5, 0.625, 0.75, 0.375, 0.75, 0.375, 0.75, 0.625, 0.75, 0.625, 1.0, 0.375, 1.0, 0.125, 0.5, 0.375, 0.5, 0.375, 0.75, 0.125, 0.75, 0.625, 0.5, 0.875, 0.5, 0.875, 0.75, 0.625, 0.75])
me_cube_003.materials.append(mat_material_004)
me_cube_003.use_remesh_fix_poles = True
me_cube_003.use_remesh_preserve_attributes = False
me_cube_003.use_mirror_vertex_groups = False
me_cube_003.update()
me_cube_004 = bpy.data.meshes.new('Cube.004')
me_cube_004.from_pydata([(-1.0, -1.0, -1.0), (-1.0, -1.0, 1.0), (-1.0, 1.0, -1.0), (-1.0, 1.0, 1.0), (1.0, -1.0, -1.0), (1.0, -1.0, 1.0), (1.0, 1.0, -1.0), (1.0, 1.0, 1.0)], [], [(0, 1, 3, 2), (2, 3, 7, 6), (6, 7, 5, 4), (4, 5, 1, 0), (2, 6, 4, 0), (7, 3, 1, 5)])
_uv = me_cube_004.uv_layers.new(name='UVMap')
_uv.uv.foreach_set('vector', [0.375, 0.0, 0.625, 0.0, 0.625, 0.25, 0.375, 0.25, 0.375, 0.25, 0.625, 0.25, 0.625, 0.5, 0.375, 0.5, 0.375, 0.5, 0.625, 0.5, 0.625, 0.75, 0.375, 0.75, 0.375, 0.75, 0.625, 0.75, 0.625, 1.0, 0.375, 1.0, 0.125, 0.5, 0.375, 0.5, 0.375, 0.75, 0.125, 0.75, 0.625, 0.5, 0.875, 0.5, 0.875, 0.75, 0.625, 0.75])
me_cube_004.materials.append(mat_material_004)
me_cube_004.use_remesh_fix_poles = True
me_cube_004.use_remesh_preserve_attributes = False
me_cube_004.use_mirror_vertex_groups = False
me_cube_004.update()
me_cube_005 = bpy.data.meshes.new('Cube.005')
me_cube_005.from_pydata([(-1.0, -1.0, -1.0), (-1.0, -1.0, 1.0), (-1.0, 1.0, -1.0), (-1.0, 1.0, 1.0), (1.0, -1.0, -1.0), (1.0, -1.0, 1.0), (1.0, 1.0, -1.0), (1.0, 1.0, 1.0)], [], [(0, 1, 3, 2), (2, 3, 7, 6), (6, 7, 5, 4), (4, 5, 1, 0), (2, 6, 4, 0), (7, 3, 1, 5)])
_uv = me_cube_005.uv_layers.new(name='UVMap')
_uv.uv.foreach_set('vector', [0.375, 0.0, 0.625, 0.0, 0.625, 0.25, 0.375, 0.25, 0.375, 0.25, 0.625, 0.25, 0.625, 0.5, 0.375, 0.5, 0.375, 0.5, 0.625, 0.5, 0.625, 0.75, 0.375, 0.75, 0.375, 0.75, 0.625, 0.75, 0.625, 1.0, 0.375, 1.0, 0.125, 0.5, 0.375, 0.5, 0.375, 0.75, 0.125, 0.75, 0.625, 0.5, 0.875, 0.5, 0.875, 0.75, 0.625, 0.75])
me_cube_005.materials.append(mat_material_004)
me_cube_005.use_remesh_fix_poles = True
me_cube_005.use_remesh_preserve_attributes = False
me_cube_005.use_mirror_vertex_groups = False
me_cube_005.update()
me_cube_006 = bpy.data.meshes.new('Cube.006')
me_cube_006.from_pydata([(-1.0, -1.0, -1.0), (-1.0, -1.0, 1.0), (-1.0, 1.0, -1.0), (-1.0, 1.0, 1.0), (1.0, -1.0, -1.0), (1.0, -1.0, 1.0), (1.0, 1.0, -1.0), (1.0, 1.0, 1.0)], [], [(0, 1, 3, 2), (2, 3, 7, 6), (6, 7, 5, 4), (4, 5, 1, 0), (2, 6, 4, 0), (7, 3, 1, 5)])
_uv = me_cube_006.uv_layers.new(name='UVMap')
_uv.uv.foreach_set('vector', [0.375, 0.0, 0.625, 0.0, 0.625, 0.25, 0.375, 0.25, 0.375, 0.25, 0.625, 0.25, 0.625, 0.5, 0.375, 0.5, 0.375, 0.5, 0.625, 0.5, 0.625, 0.75, 0.375, 0.75, 0.375, 0.75, 0.625, 0.75, 0.625, 1.0, 0.375, 1.0, 0.125, 0.5, 0.375, 0.5, 0.375, 0.75, 0.125, 0.75, 0.625, 0.5, 0.875, 0.5, 0.875, 0.75, 0.625, 0.75])
me_cube_006.materials.append(mat_material_004)
me_cube_006.use_remesh_fix_poles = True
me_cube_006.use_remesh_preserve_attributes = False
me_cube_006.use_mirror_vertex_groups = False
me_cube_006.update()
me_cube_099 = bpy.data.meshes.new('Cube.099')
me_cube_099.from_pydata([(-2.456, 0.004951, 0.0), (-1.012e-08, 0.8595, 0.0), (1.602e-07, 0.4609, 1.0)], [], [(0, 1, 2)])
me_cube_099.materials.append(mat_material_012)
me_cube_099.use_remesh_preserve_volume = False
me_cube_099.use_remesh_preserve_attributes = False
me_cube_099.use_mirror_vertex_groups = False
me_cube_099.update()
me_cube_007 = bpy.data.meshes.new('Cube.007')
me_cube_007.from_pydata([(-2.456, 0.004951, 0.0), (-1.012e-08, 0.8595, 0.0), (1.602e-07, 0.4609, 1.0)], [], [(0, 1, 2)])
me_cube_007.materials.append(mat_material_012)
me_cube_007.use_remesh_preserve_volume = False
me_cube_007.use_remesh_preserve_attributes = False
me_cube_007.use_mirror_vertex_groups = False
me_cube_007.update()

# ---- objects
ob_cylinder = bpy.data.objects.new('Cylinder', me_cylinder)
ob_cylinder_001 = bpy.data.objects.new('Cylinder.001', me_cylinder_001)
ob_cube = bpy.data.objects.new('Cube', me_cube_001)
ob_cylinder_002 = bpy.data.objects.new('Cylinder.002', me_cylinder_002)
ob_cylinder_003 = bpy.data.objects.new('Cylinder.003', me_cylinder_003)
ob_cylinder_004 = bpy.data.objects.new('Cylinder.004', me_cylinder_004)
ob_cylinder_005 = bpy.data.objects.new('Cylinder.005', me_cylinder_005)
ob_cylinder_006 = bpy.data.objects.new('Cylinder.006', me_cylinder_006)
ob_cylinder_007 = bpy.data.objects.new('Cylinder.007', me_cylinder_007)
ob_cube_001 = bpy.data.objects.new('Cube.001', me_cube_002)
ob_cube_002 = bpy.data.objects.new('Cube.002', me_cube_003)
ob_cube_003 = bpy.data.objects.new('Cube.003', me_cube_004)
ob_cube_004 = bpy.data.objects.new('Cube.004', me_cube_005)
ob_cube_005 = bpy.data.objects.new('Cube.005', me_cube_006)
ob_cube_097 = bpy.data.objects.new('Cube.097', me_cube_099)
ob_cube_006 = bpy.data.objects.new('Cube.006', me_cube_007)
ob_camera = bpy.data.objects.new('Camera', cam_camera)
ob_point = bpy.data.objects.new('Point', light_point)
ob_sun = bpy.data.objects.new('Sun', light_sun)

# ---- transforms, parenting, visibility, modifiers, constraints
ob_cylinder.location = (0.05622, 1.453, 0.000461)
ob_cylinder.rotation_euler = (-1.571, -0.001745, -3.141)
ob_cylinder.scale = (0.302, 0.3017, 1.804)
ob_cylinder.lineart.crease_threshold = 0.0
ob_cylinder_001.location = (0.05622, 1.453, 0.000461)
ob_cylinder_001.rotation_euler = (-1.571, -0.001745, -3.141)
ob_cylinder_001.scale = (0.5054, 0.5049, 0.2948)
ob_cylinder_001.lineart.crease_threshold = 0.0
ob_cube.location = (0.05641, -1.132, 0.000461)
ob_cube.rotation_euler = (0.0, -0.0, -3.141)
ob_cube.scale = (0.5271, 0.881, 0.5066)
ob_cube.lineart.crease_threshold = 0.0
ob_cylinder_002.location = (0.05627, 0.5769, 0.000461)
ob_cylinder_002.rotation_euler = (-1.571, -0.001745, -3.141)
ob_cylinder_002.scale = (0.5054, 0.5049, 0.2948)
ob_cylinder_002.lineart.crease_threshold = 0.0
ob_cylinder_003.location = (0.05632, -0.3411, 0.000461)
ob_cylinder_003.rotation_euler = (-1.571, -0.001745, -3.141)
ob_cylinder_003.scale = (0.5054, 0.5049, 0.2948)
ob_cylinder_003.lineart.crease_threshold = 0.0
ob_cylinder_004.location = (-0.3122, 0.3036, 0.000461)
ob_cylinder_004.rotation_euler = (-1.571, -0.001745, -3.141)
ob_cylinder_004.scale = (0.1323, 0.1322, 1.066)
ob_cylinder_004.lineart.crease_threshold = 0.0
ob_cylinder_005.location = (0.4226, 0.3038, 0.000461)
ob_cylinder_005.rotation_euler = (-1.571, -0.001745, -3.141)
ob_cylinder_005.scale = (0.1323, 0.1322, 1.352)
ob_cylinder_005.lineart.crease_threshold = 0.0
ob_cylinder_006.location = (0.05521, 0.3037, 0.3729)
ob_cylinder_006.rotation_euler = (-1.571, -0.001745, -3.141)
ob_cylinder_006.scale = (0.1323, 0.1322, 1.352)
ob_cylinder_006.lineart.crease_threshold = 0.0
ob_cylinder_007.location = (0.05521, 0.3037, -0.3827)
ob_cylinder_007.rotation_euler = (-1.571, -0.001745, -3.141)
ob_cylinder_007.scale = (0.1323, 0.1322, 1.352)
ob_cylinder_007.lineart.crease_threshold = 0.0
ob_cube_001.location = (-0.2569, -1.132, 0.000461)
ob_cube_001.rotation_euler = (0.0, -0.0, -3.141)
ob_cube_001.scale = (0.1126, 0.9433, 0.5424)
ob_cube_001.lineart.crease_threshold = 0.0
ob_cube_002.location = (0.05641, -1.132, 0.000461)
ob_cube_002.rotation_euler = (0.0, -0.0, -3.141)
ob_cube_002.scale = (0.1126, 0.9433, 0.5424)
ob_cube_002.lineart.crease_threshold = 0.0
ob_cube_003.location = (0.3643, -1.132, 0.000461)
ob_cube_003.rotation_euler = (0.0, -0.0, -3.141)
ob_cube_003.scale = (0.1126, 0.9433, 0.5424)
ob_cube_003.lineart.crease_threshold = 0.0
ob_cube_004.location = (-0.3912, -1.757, 0.000461)
ob_cube_004.rotation_euler = (0.0, -0.0, -3.141)
ob_cube_004.scale = (0.1126, 0.1307, 0.4207)
ob_cube_004.lineart.crease_threshold = 0.0
ob_cube_005.location = (-0.3913, -0.5404, 0.000461)
ob_cube_005.rotation_euler = (0.0, -0.0, -3.141)
ob_cube_005.scale = (0.1126, 0.1307, 0.4207)
ob_cube_005.lineart.crease_threshold = 0.0
ob_cube_097.location = (0.05822, 0.3774, 0.00217)
ob_cube_097.rotation_euler = (0.0, 0.0, -3.142)
ob_cube_097.scale = (0.6146, 1.198, 0.8079)
ob_cube_097.lineart.crease_threshold = 0.0
_m = ob_cube_097.modifiers.new('Mirror', 'MIRROR')
_m = ob_cube_097.modifiers.new('Mirror.001', 'MIRROR')
_m.use_axis = (False, False, True)
_m = ob_cube_097.modifiers.new('Solidify', 'SOLIDIFY')
_m.thickness = 0.07
_m.nonmanifold_thickness_mode = 'FIXED'
_m.nonmanifold_merge_threshold = 0.0003
_m = ob_cube_097.modifiers.new('Bevel', 'BEVEL')
_m.width = 0.017
_m.width_pct = 0.017
_m.limit_method = 'NONE'
_m.spread = 0.0
ob_cube_006.location = (0.05822, 2.092, 0.00217)
ob_cube_006.rotation_euler = (0.0, 0.0, -3.142)
ob_cube_006.scale = (0.4264, 0.6572, 0.5604)
ob_cube_006.lineart.crease_threshold = 0.0
_m = ob_cube_006.modifiers.new('Mirror', 'MIRROR')
_m = ob_cube_006.modifiers.new('Mirror.001', 'MIRROR')
_m.use_axis = (False, False, True)
_m = ob_cube_006.modifiers.new('Solidify', 'SOLIDIFY')
_m.thickness = 0.07
_m.nonmanifold_thickness_mode = 'FIXED'
_m.nonmanifold_merge_threshold = 0.0003
_m = ob_cube_006.modifiers.new('Bevel', 'BEVEL')
_m.width = 0.017
_m.width_pct = 0.017
_m.limit_method = 'NONE'
_m.spread = 0.0
ob_camera.location = (-10.0, -10.0, 8.2)
ob_camera.rotation_euler = (1.047, 0.0, -0.7854)
ob_camera.lock_rotations_4d = False
ob_camera.empty_display_type = 'ARROWS'
ob_camera.color = (0.0, 0.0, 0.0, 0.0)
ob_camera.display_type = 'WIRE'
ob_camera.lineart.crease_threshold = 0.0
ob_point.location = (-1.234, -4.468, 1.9)
ob_point.lineart.crease_threshold = 0.0
ob_sun.location = (0.7973, 7.599, 4.7)
ob_sun.rotation_euler = (-0.4189, -0.1396, 0.2094)
ob_sun.lineart.crease_threshold = 0.0

# ---- collection membership
col_collection.objects.link(ob_cylinder)
col_collection.objects.link(ob_cylinder_001)
col_collection.objects.link(ob_cube)
col_collection.objects.link(ob_cylinder_002)
col_collection.objects.link(ob_cylinder_003)
col_collection.objects.link(ob_cylinder_004)
col_collection.objects.link(ob_cylinder_005)
col_collection.objects.link(ob_cylinder_006)
col_collection.objects.link(ob_cylinder_007)
col_collection.objects.link(ob_cube_001)
col_collection.objects.link(ob_cube_002)
col_collection.objects.link(ob_cube_003)
col_collection.objects.link(ob_cube_004)
col_collection.objects.link(ob_cube_005)
col_collection.objects.link(ob_cube_097)
col_collection.objects.link(ob_cube_006)
col_collection.objects.link(ob_camera)
col_collection.objects.link(ob_point)
col_collection.objects.link(ob_sun)

# ---- scene / render settings (as saved in the file)
scene.camera = ob_camera
scene.frame_start = 1; scene.frame_end = 250; scene.frame_set(1)
scene.render.engine = 'BLENDER_EEVEE_NEXT'
scene.render.film_transparent = True
scene.cycles.use_denoising = False
scene.cycles.samples = 128
scene.cycles.sampling_pattern = 'TABULATED_SOBOL'
scene.cycles.use_adaptive_sampling = False
scene.cycles.use_light_tree = False
scene.view_settings.view_transform = 'Filmic'
bpy.context.view_layer.update()
